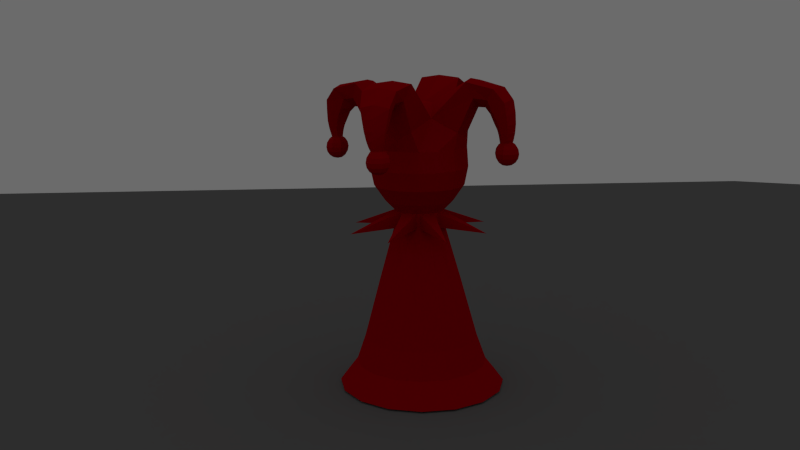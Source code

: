 # Source: redfool.0.1.5.blend  (saved by Blender 2.63.0; exported with 4.5.12 LTS)
import bpy
from mathutils import Matrix  # noqa: F401  (used for matrix-valued properties, if any)

bpy.ops.wm.read_factory_settings(use_empty=True)
scene = bpy.context.scene
scene.name = 'Scene'

# ---- collections
col_collection_1 = bpy.data.collections.new('Collection 1'); scene.collection.children.link(col_collection_1)

# ---- materials (node trees are filled in below, after node groups)
mat_material_001 = bpy.data.materials.new('Material.001')
mat_material_001.alpha_threshold = 0.0
mat_material_001.use_transparent_shadow = False
mat_material_001.diffuse_color = (0.1789, 0.1789, 0.1789, 1.0)
mat_material_001.roughness = 0.5
mat_material_001.specular_intensity = 0.0
mat_material_001.line_color = (0.0, 0.0, 0.0, 1.0)
mat_material = bpy.data.materials.new('Material')
mat_material.alpha_threshold = 0.0
mat_material.use_transparent_shadow = False
mat_material.diffuse_color = (0.477, 0.0, 0.004744, 1.0)
mat_material.roughness = 0.5
mat_material.specular_intensity = 0.0
mat_material.line_color = (0.0, 0.0, 0.0, 1.0)

# ---- material node trees

# ---- world
world_world = bpy.data.worlds.new('World'); scene.world = world_world
world_world.color = (0.1473, 0.1473, 0.1473)
world_world.use_sun_shadow = False
world_world.sun_shadow_jitter_overblur = 0.0
world_world.cycles.sampling_method = 'MANUAL'
world_world.cycles.sample_map_resolution = 256

# ---- cameras
cam_camera = bpy.data.cameras.new('Camera')
cam_camera.clip_end = 100.0
cam_camera.lens = 35.0
cam_camera.sensor_width = 32.0
cam_camera.sensor_height = 18.0
cam_camera.ortho_scale = 7.314
cam_camera.dof.focus_distance = 0.0
cam_camera.dof.aperture_fstop = 128.0

# ---- lights
light_point_007 = bpy.data.lights.new('Point.007', 'POINT')
light_point_007.transmission_factor = 0.0
light_point_007.energy = 100.0
light_point_007.shadow_buffer_clip_start = 0.5
light_point_007.shadow_soft_size = 1.0
light_point_007.shadow_maximum_resolution = 0.006
light_point_007.use_absolute_resolution = True
light_point_007.cycles.use_multiple_importance_sampling = False
light_point_006 = bpy.data.lights.new('Point.006', 'POINT')
light_point_006.transmission_factor = 0.0
light_point_006.energy = 100.0
light_point_006.shadow_buffer_clip_start = 0.5
light_point_006.shadow_soft_size = 1.0
light_point_006.shadow_maximum_resolution = 0.006
light_point_006.use_absolute_resolution = True
light_point_006.cycles.use_multiple_importance_sampling = False
light_point_005 = bpy.data.lights.new('Point.005', 'POINT')
light_point_005.transmission_factor = 0.0
light_point_005.energy = 100.0
light_point_005.shadow_buffer_clip_start = 0.5
light_point_005.shadow_soft_size = 1.0
light_point_005.shadow_maximum_resolution = 0.006
light_point_005.use_absolute_resolution = True
light_point_005.cycles.use_multiple_importance_sampling = False
light_point_004 = bpy.data.lights.new('Point.004', 'POINT')
light_point_004.transmission_factor = 0.0
light_point_004.energy = 100.0
light_point_004.shadow_buffer_clip_start = 0.5
light_point_004.shadow_soft_size = 1.0
light_point_004.shadow_maximum_resolution = 0.006
light_point_004.use_absolute_resolution = True
light_point_004.cycles.use_multiple_importance_sampling = False
light_point_001 = bpy.data.lights.new('Point.001', 'POINT')
light_point_001.transmission_factor = 0.0
light_point_001.energy = 100.0
light_point_001.shadow_buffer_clip_start = 0.5
light_point_001.shadow_soft_size = 1.0
light_point_001.shadow_maximum_resolution = 0.006
light_point_001.use_absolute_resolution = True
light_point_001.cycles.use_multiple_importance_sampling = False
light_point = bpy.data.lights.new('Point', 'POINT')
light_point.transmission_factor = 0.0
light_point.energy = 100.0
light_point.shadow_buffer_clip_start = 0.5
light_point.shadow_soft_size = 1.0
light_point.shadow_maximum_resolution = 0.006
light_point.use_absolute_resolution = True
light_point.cycles.use_multiple_importance_sampling = False

# ---- meshes
me_plane = bpy.data.meshes.new('Plane')
me_plane.from_pydata([(1.0, -1.0, 0.0), (-1.0, -1.0, 0.0), (1.0, 1.0, 0.0), (-1.0, 1.0, 0.0)], [], [(2, 3, 1, 0)])
me_plane.materials.append(mat_material_001)
me_plane.use_remesh_preserve_volume = False
me_plane.use_remesh_preserve_attributes = False
me_plane.use_mirror_vertex_groups = False
me_plane.update()
me_cylinder = bpy.data.meshes.new('Cylinder')
me_cylinder.from_pydata([(0.0, 1.0, -0.383), (0.0, 1.0, 0.383), (0.7071, 0.7071, -0.383), (0.7071, 0.7071, 0.383), (1.0, -4.371e-08, -0.383), (1.0, -4.371e-08, 0.383), (0.7071, -0.7071, -0.383), (0.7071, -0.7071, 0.383), (-8.742e-08, -1.0, -0.383), (-8.742e-08, -1.0, 0.383), (-0.7071, -0.7071, -0.383), (-0.7071, -0.7071, 0.383), (-1.0, 1.192e-08, -0.383), (-1.0, 1.192e-08, 0.383), (-0.7071, 0.7071, -0.383), (-0.7071, 0.7071, 0.383), (-1.331, -3.213, -0.585), (1.331, -3.213, -0.585), (3.213, -1.331, -0.585), (3.213, 1.331, -0.585), (1.331, 3.213, -0.585), (-1.331, 3.213, -0.585), (-3.213, 1.331, -0.585), (-3.213, -1.331, -0.585), (3.869, 1.649, 3.761), (3.697, 1.576, 3.637), (3.542, 1.51, 3.23), (3.583, 1.527, 3.01), (3.697, 1.576, 2.824), (3.869, 1.649, 2.699), (4.071, 1.735, 2.655), (3.867, 1.817, 3.761), (3.694, 1.887, 3.637), (3.579, 1.933, 3.45), (3.538, 1.949, 3.23), (3.579, 1.933, 3.01), (3.694, 1.887, 2.824), (3.867, 1.817, 2.699), (3.985, 1.937, 3.761), (3.912, 2.109, 3.637), (3.863, 2.223, 3.45), (3.846, 2.264, 3.23), (3.863, 2.223, 3.01), (3.912, 2.109, 2.824), (3.985, 1.937, 2.699), (4.071, 1.735, 3.805), (4.153, 1.939, 3.761), (4.223, 2.112, 3.637), (4.269, 2.227, 3.45), (4.286, 2.268, 3.23), (4.269, 2.227, 3.01), (4.223, 2.112, 2.824), (4.153, 1.939, 2.699), (4.273, 1.821, 3.761), (4.445, 1.894, 3.637), (4.56, 1.943, 3.45), (4.6, 1.96, 3.23), (4.56, 1.943, 3.01), (4.445, 1.894, 2.824), (4.273, 1.821, 2.699), (4.275, 1.653, 3.761), (4.448, 1.583, 3.637), (4.564, 1.536, 3.45), (4.604, 1.52, 3.23), (4.564, 1.536, 3.01), (4.448, 1.583, 2.824), (4.275, 1.653, 2.699), (4.157, 1.532, 3.761), (4.23, 1.361, 3.637), (4.279, 1.246, 3.45), (4.296, 1.206, 3.23), (4.279, 1.246, 3.01), (4.23, 1.361, 2.824), (4.157, 1.532, 2.699), (3.989, 1.531, 3.761), (3.919, 1.358, 3.637), (3.873, 1.242, 3.45), (3.856, 1.202, 3.23), (3.873, 1.242, 3.01), (3.919, 1.358, 2.824), (3.989, 1.531, 2.699), (3.583, 1.527, 3.45), (-4.207, -1.787, 3.761), (-4.379, -1.86, 3.637), (-4.533, -1.926, 3.23), (-4.493, -1.909, 3.01), (-4.379, -1.86, 2.824), (-4.207, -1.787, 2.699), (-4.005, -1.701, 2.655), (-4.209, -1.619, 3.761), (-4.382, -1.549, 3.637), (-4.497, -1.503, 3.45), (-4.538, -1.486, 3.23), (-4.497, -1.503, 3.01), (-4.382, -1.549, 2.824), (-4.209, -1.619, 2.699), (-4.091, -1.499, 3.761), (-4.164, -1.327, 3.637), (-4.213, -1.213, 3.45), (-4.23, -1.172, 3.23), (-4.213, -1.213, 3.01), (-4.164, -1.327, 2.824), (-4.091, -1.499, 2.699), (-4.005, -1.701, 3.805), (-3.923, -1.497, 3.761), (-3.853, -1.324, 3.637), (-3.806, -1.208, 3.45), (-3.79, -1.168, 3.23), (-3.806, -1.208, 3.01), (-3.853, -1.324, 2.824), (-3.923, -1.497, 2.699), (-3.802, -1.615, 3.761), (-3.631, -1.542, 3.637), (-3.516, -1.493, 3.45), (-3.476, -1.476, 3.23), (-3.516, -1.493, 3.01), (-3.631, -1.542, 2.824), (-3.802, -1.615, 2.699), (-3.801, -1.783, 3.761), (-3.628, -1.853, 3.637), (-3.512, -1.899, 3.45), (-3.472, -1.916, 3.23), (-3.512, -1.899, 3.01), (-3.628, -1.853, 2.824), (-3.801, -1.783, 2.699), (-3.918, -1.903, 3.761), (-3.845, -2.075, 3.637), (-3.797, -2.19, 3.45), (-3.779, -2.23, 3.23), (-3.797, -2.19, 3.01), (-3.845, -2.075, 2.824), (-3.918, -1.903, 2.699), (-4.087, -1.905, 3.761), (-4.156, -2.078, 3.637), (-4.203, -2.194, 3.45), (-4.219, -2.234, 3.23), (-4.203, -2.194, 3.01), (-4.156, -2.078, 2.824), (-4.087, -1.905, 2.699), (-4.493, -1.909, 3.45), (1.479, -4.05, 3.761), (1.307, -4.123, 3.637), (1.152, -4.189, 3.23), (1.192, -4.172, 3.01), (1.307, -4.123, 2.824), (1.479, -4.05, 2.699), (1.681, -3.964, 2.655), (1.477, -3.882, 3.761), (1.304, -3.812, 3.637), (1.188, -3.766, 3.45), (1.148, -3.75, 3.23), (1.188, -3.766, 3.01), (1.304, -3.812, 2.824), (1.477, -3.882, 2.699), (1.595, -3.762, 3.761), (1.522, -3.59, 3.637), (1.473, -3.476, 3.45), (1.456, -3.435, 3.23), (1.473, -3.476, 3.01), (1.522, -3.59, 2.824), (1.595, -3.762, 2.699), (1.681, -3.964, 3.805), (1.763, -3.76, 3.761), (1.833, -3.587, 3.637), (1.879, -3.472, 3.45), (1.896, -3.431, 3.23), (1.879, -3.472, 3.01), (1.833, -3.587, 2.824), (1.763, -3.76, 2.699), (1.883, -3.878, 3.761), (2.055, -3.805, 3.637), (2.169, -3.756, 3.45), (2.21, -3.739, 3.23), (2.169, -3.756, 3.01), (2.055, -3.805, 2.824), (1.883, -3.878, 2.699), (1.885, -4.046, 3.761), (2.058, -4.116, 3.637), (2.174, -4.162, 3.45), (2.214, -4.179, 3.23), (2.174, -4.162, 3.01), (2.058, -4.116, 2.824), (1.885, -4.046, 2.699), (1.767, -4.167, 3.761), (1.84, -4.338, 3.637), (1.889, -4.453, 3.45), (1.906, -4.493, 3.23), (1.889, -4.453, 3.01), (1.84, -4.338, 2.824), (1.767, -4.167, 2.699), (1.599, -4.168, 3.761), (1.529, -4.341, 3.637), (1.483, -4.457, 3.45), (1.466, -4.497, 3.23), (1.483, -4.457, 3.01), (1.529, -4.341, 2.824), (1.599, -4.168, 2.699), (1.192, -4.172, 3.45), (-1.88, 3.834, 3.761), (-2.052, 3.761, 3.637), (-2.206, 3.695, 3.23), (-2.166, 3.712, 3.01), (-2.052, 3.761, 2.824), (-1.88, 3.834, 2.699), (-1.678, 3.92, 2.655), (-1.882, 4.002, 3.761), (-2.055, 4.072, 3.637), (-2.17, 4.118, 3.45), (-2.211, 4.134, 3.23), (-2.17, 4.118, 3.01), (-2.055, 4.072, 2.824), (-1.882, 4.002, 2.699), (-1.764, 4.122, 3.761), (-1.837, 4.294, 3.637), (-1.886, 4.408, 3.45), (-1.903, 4.449, 3.23), (-1.886, 4.408, 3.01), (-1.837, 4.294, 2.824), (-1.764, 4.122, 2.699), (-1.678, 3.92, 3.805), (-1.595, 4.124, 3.761), (-1.526, 4.297, 3.637), (-1.479, 4.412, 3.45), (-1.463, 4.453, 3.23), (-1.479, 4.412, 3.01), (-1.526, 4.297, 2.824), (-1.595, 4.124, 2.699), (-1.475, 4.006, 3.761), (-1.304, 4.079, 3.637), (-1.189, 4.128, 3.45), (-1.149, 4.145, 3.23), (-1.189, 4.128, 3.01), (-1.304, 4.079, 2.824), (-1.475, 4.006, 2.699), (-1.474, 3.838, 3.761), (-1.301, 3.768, 3.637), (-1.185, 3.722, 3.45), (-1.144, 3.705, 3.23), (-1.185, 3.722, 3.01), (-1.301, 3.768, 2.824), (-1.474, 3.838, 2.699), (-1.591, 3.718, 3.761), (-1.518, 3.546, 3.637), (-1.47, 3.431, 3.45), (-1.452, 3.391, 3.23), (-1.47, 3.431, 3.01), (-1.518, 3.546, 2.824), (-1.591, 3.718, 2.699), (-1.76, 3.716, 3.761), (-1.829, 3.543, 3.637), (-1.876, 3.427, 3.45), (-1.892, 3.387, 3.23), (-1.876, 3.427, 3.01), (-1.829, 3.543, 2.824), (-1.76, 3.716, 2.699), (-2.166, 3.712, 3.45), (-1.525, 0.6307, 4.856), (-0.634, -1.509, 4.856), (-1.856, -1.486, 4.245), (-2.212, -0.9006, 3.879), (-2.389, -0.2326, 4.243), (-4.199, -1.429, 3.659), (-3.972, -1.962, 3.659), (-3.792, -1.795, 3.674), (-3.755, -1.555, 3.683), (-3.954, -1.415, 3.674), (-4.448, -1.197, 5.022), (-3.917, -1.158, 4.746), (-3.581, -1.947, 4.746), (-3.977, -2.303, 5.022), (-3.506, -1.449, 4.576), (-2.699, -1.106, 5.222), (-2.196, -1.959, 6.403), (-3.088, -0.5088, 5.663), (-2.539, -1.798, 5.663), (-3.145, -1.933, 5.61), (-3.605, -0.8527, 5.61), (-3.409, -2.302, 6.125), (-3.63, -1.502, 4.303), (-4.011, -2.053, 3.861), (-3.734, -1.546, 3.842), (-4.292, -1.394, 3.861), (-3.76, -1.892, 4.09), (-4.054, -0.7874, 6.125), (-3.328, -1.373, 4.965), (-4.378, -1.35, 4.152), (-3.698, -1.531, 4.052), (-4.039, -2.145, 4.152), (-4.002, -1.325, 4.09), (-3.989, -1.257, 4.393), (-4.037, -2.232, 4.542), (-4.438, -1.289, 4.542), (-3.079, -1.267, 5.214), (-2.966, -0.1509, 6.403), (-4.437, -1.082, 5.564), (-3.886, -2.374, 5.564), (-3.374, -1.937, 5.116), (-3.784, -1.845, 3.849), (-3.767, -1.015, 5.116), (-3.702, -1.929, 4.393), (-3.984, -1.374, 3.849), (-2.426, -0.9896, 6.517), (-0.7528, -0.2836, 5.48), (-3.797, -1.573, 6.271), (-4.322, -1.796, 5.703), (-4.435, -1.844, 5.107), (-4.451, -1.851, 4.587), (-4.414, -1.836, 4.161), (-4.351, -1.809, 3.841), (-4.279, -1.778, 3.619), (0.649, 1.543, 4.85), (-1.539, 1.843, 4.159), (-0.905, 2.192, 3.863), (-0.2084, 2.41, 4.158), (-1.407, 4.118, 3.659), (-1.94, 3.891, 3.659), (-1.774, 3.712, 3.674), (-1.533, 3.674, 3.682), (-1.393, 3.874, 3.674), (-1.188, 4.399, 5.025), (-1.146, 3.86, 4.749), (-1.935, 3.523, 4.749), (-2.295, 3.928, 5.025), (-1.435, 3.444, 4.579), (-1.125, 2.714, 5.31), (-1.973, 2.2, 6.491), (-0.5231, 3.092, 5.752), (-1.813, 2.542, 5.752), (-1.946, 3.145, 5.665), (-0.8656, 3.606, 5.665), (-2.316, 3.413, 6.177), (-1.485, 3.562, 4.306), (-2.033, 3.934, 3.861), (-1.526, 3.657, 3.843), (-1.374, 4.215, 3.861), (-1.874, 3.687, 4.091), (-0.8018, 4.058, 6.177), (-1.367, 3.285, 5.004), (-1.333, 4.307, 4.154), (-1.512, 3.625, 4.053), (-2.128, 3.968, 4.154), (-1.306, 3.929, 4.091), (-1.241, 3.922, 4.396), (-2.218, 3.975, 4.545), (-1.275, 4.376, 4.545), (-1.276, 3.072, 5.293), (-0.1652, 2.97, 6.491), (-1.081, 4.405, 5.564), (-2.374, 3.855, 5.564), (-1.93, 3.327, 5.12), (-1.825, 3.706, 3.85), (-1.008, 3.72, 5.12), (-1.914, 3.636, 4.396), (-1.354, 3.907, 3.85), (-1.025, 2.481, 6.622), (-0.298, 0.7566, 5.48), (-1.587, 3.801, 6.271), (-1.797, 4.293, 5.703), (-1.838, 4.39, 5.109), (-1.838, 4.391, 4.59), (-1.819, 4.344, 4.163), (-1.789, 4.275, 3.841), (-1.756, 4.198, 3.619), (1.538, -0.6029, 4.856), (1.842, 1.511, 4.168), (2.211, 0.923, 3.913), (2.382, 0.2438, 4.167), (4.215, 1.459, 3.659), (3.988, 1.992, 3.659), (3.809, 1.825, 3.674), (3.771, 1.584, 3.683), (3.971, 1.445, 3.674), (4.455, 1.222, 5.02), (3.927, 1.184, 4.744), (3.591, 1.974, 4.744), (3.984, 2.328, 5.02), (3.516, 1.476, 4.575), (2.724, 1.139, 5.31), (2.186, 1.977, 6.491), (3.077, 0.5269, 5.752), (2.528, 1.817, 5.752), (3.162, 1.963, 5.665), (3.622, 0.8824, 5.665), (3.398, 2.32, 6.177), (3.643, 1.53, 4.302), (4.026, 2.082, 3.86), (3.75, 1.575, 3.842), (4.307, 1.423, 3.86), (3.774, 1.921, 4.089), (4.044, 0.8056, 6.177), (3.342, 1.402, 5.0), (4.391, 1.379, 4.152), (3.713, 1.559, 4.051), (4.053, 2.174, 4.152), (4.016, 1.353, 4.089), (4.001, 1.285, 4.392), (4.047, 2.259, 4.541), (4.449, 1.316, 4.541), (3.121, 1.307, 5.298), (2.956, 0.169, 6.491), (4.438, 1.105, 5.564), (3.888, 2.397, 5.564), (3.38, 1.963, 5.115), (3.799, 1.874, 3.849), (3.773, 1.04, 5.115), (3.714, 1.957, 4.392), (4.0, 1.404, 3.849), (2.467, 1.029, 6.622), (0.7422, 0.3018, 5.48), (3.787, 1.591, 6.271), (4.323, 1.819, 5.703), (4.44, 1.869, 5.106), (4.461, 1.878, 4.586), (4.428, 1.864, 4.161), (4.366, 1.838, 3.84), (4.295, 1.808, 3.619), (1.511, -1.832, 4.315), (0.9026, -2.193, 3.924), (0.2155, -2.384, 4.314), (1.42, -4.154, 3.659), (1.953, -3.927, 3.659), (1.786, -3.748, 3.674), (1.546, -3.71, 3.682), (1.406, -3.91, 3.674), (1.193, -4.416, 5.023), (1.152, -3.881, 4.747), (1.942, -3.545, 4.747), (2.299, -3.944, 5.023), (1.448, -3.481, 4.715), (1.12, -2.708, 5.31), (1.962, -2.182, 6.491), (0.5126, -3.074, 5.752), (1.802, -2.524, 5.752), (1.947, -3.154, 5.693), (0.8665, -3.615, 5.693), (2.306, -3.395, 6.247), (1.495, -3.59, 4.304), (2.045, -3.968, 3.861), (1.537, -3.691, 3.842), (1.386, -4.249, 3.861), (1.884, -3.719, 4.09), (0.7912, -4.04, 6.247), (1.377, -3.315, 5.059), (1.343, -4.337, 4.153), (1.523, -3.656, 4.052), (2.138, -3.998, 4.153), (1.317, -3.96, 4.09), (1.25, -3.949, 4.394), (2.225, -3.999, 4.543), (1.283, -4.401, 4.543), (1.285, -3.1, 5.323), (0.1547, -2.952, 6.491), (1.08, -4.411, 5.564), (2.373, -3.86, 5.564), (1.957, -3.396, 5.264), (1.836, -3.741, 3.849), (1.034, -3.789, 5.264), (1.923, -3.663, 4.394), (1.366, -3.941, 3.849), (1.015, -2.463, 6.622), (0.2875, -0.7384, 5.48), (1.577, -3.783, 6.398), (1.796, -4.297, 5.703), (1.841, -4.403, 5.107), (1.845, -4.414, 4.588), (1.828, -4.374, 4.162), (1.8, -4.308, 3.841), (1.769, -4.234, 3.619), (-2.145, -0.9023, 2.419), (-1.979, -0.8316, 1.553), (-1.507, -0.6304, 0.8192), (-1.056, -0.4384, 0.3286), (-1.088, -0.4521, -0.4123), (-2.318, -0.03487, 2.419), (-2.139, -0.03025, 1.553), (-1.629, -0.0171, 0.8192), (-1.143, -0.004549, 0.3286), (-2.134, 0.8417, 2.419), (-1.969, 0.7796, 1.553), (-1.499, 0.6028, 0.8192), (-1.05, 0.434, 0.3286), (-1.619, 1.594, 2.419), (-1.493, 1.475, 1.553), (-1.135, 1.135, 0.8192), (-0.7929, 0.8103, 0.3286), (-0.8529, 2.108, 2.419), (-0.7854, 1.949, 1.553), (-0.5932, 1.498, 0.8192), (-0.4097, 1.067, 0.3286), (0.0483, 2.304, 2.419), (0.04721, 2.131, 1.553), (0.04411, 1.637, 0.8192), (0.04114, 1.166, 0.3286), (0.9473, 2.154, 2.419), (0.8778, 1.992, 1.553), (0.6798, 1.531, 0.8192), (0.4909, 1.09, 0.3286), (1.707, 1.68, 2.419), (1.58, 1.554, 1.553), (1.217, 1.195, 0.8192), (0.871, 0.8532, 0.3286), (2.213, 0.9539, 2.419), (2.047, 0.8832, 1.553), (1.574, 0.682, 0.8192), (1.124, 0.49, 0.3286), (2.386, 0.08648, 2.419), (2.207, 0.08186, 1.553), (1.697, 0.06871, 0.8192), (1.211, 0.05615, 0.3286), (2.202, -0.7901, 2.419), (2.037, -0.728, 1.553), (1.567, -0.5512, 0.8192), (1.118, -0.3824, 0.3286), (1.687, -1.543, 2.419), (1.561, -1.423, 1.553), (1.203, -1.083, 0.8192), (0.8609, -0.7587, 0.3286), (0.9209, -2.056, 2.419), (0.8534, -1.898, 1.553), (0.6611, -1.446, 0.8192), (0.4776, -1.016, 0.3286), (0.01965, -2.253, 2.419), (0.02074, -2.079, 1.553), (0.02385, -1.585, 0.8192), (0.02681, -1.114, 0.3286), (-0.8794, -2.103, 2.419), (-0.8099, -1.941, 1.553), (-0.6119, -1.479, 0.8192), (-0.4229, -1.039, 0.3286), (-1.639, -1.628, 2.419), (-1.512, -1.502, 1.553), (-1.149, -1.144, 0.8192), (-0.8031, -0.8016, 0.3286), (-1.177, -0.005445, -0.4123), (-1.082, 0.446, -0.4123), (-0.8174, 0.8335, -0.4123), (-0.4228, 1.098, -0.4123), (0.04135, 1.199, -0.4123), (0.5044, 1.122, -0.4123), (0.8957, 0.8777, -0.4123), (1.156, 0.5037, -0.4123), (1.245, 0.05705, -0.4123), (1.15, -0.3944, -0.4123), (0.8853, -0.7819, -0.4123), (0.4907, -1.046, -0.4123), (0.0266, -1.148, -0.4123), (-0.4364, -1.07, -0.4123), (-0.8278, -0.8261, -0.4123), (-1.798, -0.7545, -3.121), (-1.944, -0.02521, -3.121), (-1.788, 0.7118, -3.121), (-1.356, 1.344, -3.121), (-0.7117, 1.776, -3.121), (0.04602, 1.942, -3.121), (0.8019, 1.815, -3.121), (1.441, 1.417, -3.121), (1.866, 0.8061, -3.121), (2.012, 0.07682, -3.121), (1.856, -0.6602, -3.121), (1.424, -1.293, -3.121), (0.7796, -1.725, -3.121), (0.02193, -1.89, -3.121), (-0.7339, -1.764, -3.121), (-1.373, -1.365, -3.121), (-2.525, -1.064, -6.007), (-2.728, -0.04545, -6.007), (-2.512, 0.9841, -6.007), (-1.907, 1.868, -6.007), (-1.008, 2.471, -6.007), (0.0508, 2.702, -6.007), (1.107, 2.525, -6.007), (1.999, 1.968, -6.007), (2.593, 1.116, -6.007), (2.796, 0.09706, -6.007), (2.58, -0.9324, -6.007), (1.975, -1.816, -6.007), (1.076, -2.419, -6.007), (0.01715, -2.65, -6.007), (-1.039, -2.474, -6.007), (-1.931, -1.917, -6.007), (-2.937, -1.24, -7.273), (-3.174, -0.05694, -7.273), (-2.922, 1.138, -7.273), (-2.22, 2.164, -7.273), (-1.175, 2.865, -7.273), (0.05351, 3.133, -7.273), (1.279, 2.928, -7.273), (2.316, 2.281, -7.273), (3.005, 1.291, -7.273), (3.241, 0.1085, -7.273), (2.99, -1.087, -7.273), (2.288, -2.113, -7.273), (1.243, -2.813, -7.273), (0.01444, -3.081, -7.273), (-1.212, -2.877, -7.273), (-2.248, -2.23, -7.273), (-3.747, -1.585, -8.392), (-4.048, -0.07949, -8.392), (-3.728, 1.442, -8.392), (-2.835, 2.747, -8.392), (-1.505, 3.639, -8.392), (0.05883, 3.98, -8.392), (1.619, 3.719, -8.392), (2.938, 2.896, -8.392), (3.815, 1.636, -8.392), (4.116, 0.1311, -8.392), (3.796, -1.39, -8.392), (2.903, -2.696, -8.392), (1.573, -3.587, -8.392), (0.00912, -3.929, -8.392), (-1.551, -3.668, -8.392), (-2.87, -2.845, -8.392), (-2.09, -0.879, 3.397), (-2.259, -0.03336, 3.397), (-2.079, 0.8213, 3.397), (-1.578, 1.555, 3.397), (-0.8307, 2.056, 3.397), (0.04794, 2.247, 3.397), (0.9245, 2.101, 3.397), (1.665, 1.639, 3.397), (2.158, 0.9306, 3.397), (2.327, 0.08496, 3.397), (2.147, -0.7697, 3.397), (1.646, -1.503, 3.397), (0.8987, -2.004, 3.397), (0.02001, -2.196, 3.397), (-0.8565, -2.049, 3.397), (-1.598, -1.587, 3.397)], [], [(21, 15, 1), (3, 2, 20), (5, 4, 19), (7, 6, 18), (9, 8, 17), (15, 14, 22), (13, 12, 23), (11, 10, 16), (16, 9, 11), (16, 8, 9), (16, 10, 8), (17, 7, 9), (17, 8, 6), (17, 6, 7), (18, 5, 7), (18, 6, 4), (18, 4, 5), (19, 2, 3), (19, 3, 5), (19, 4, 2), (0, 1, 20), (20, 1, 3), (20, 2, 0), (21, 0, 14), (21, 1, 0), (21, 14, 15), (22, 12, 13), (22, 13, 15), (22, 14, 12), (23, 11, 13), (23, 12, 10), (23, 10, 11), (34, 35, 27, 26), (36, 37, 29, 28), (31, 32, 25, 24), (35, 36, 28, 27), (43, 44, 37, 36), (38, 39, 32, 31), (40, 41, 34, 33), (42, 43, 36, 35), (39, 40, 33, 32), (41, 42, 35, 34), (51, 52, 44, 43), (46, 47, 39, 38), (48, 49, 41, 40), (50, 51, 43, 42), (47, 48, 40, 39), (49, 50, 42, 41), (58, 59, 52, 51), (53, 54, 47, 46), (55, 56, 49, 48), (57, 58, 51, 50), (54, 55, 48, 47), (56, 57, 50, 49), (65, 66, 59, 58), (60, 61, 54, 53), (62, 63, 56, 55), (64, 65, 58, 57), (61, 62, 55, 54), (63, 64, 57, 56), (72, 73, 66, 65), (67, 68, 61, 60), (69, 70, 63, 62), (71, 72, 65, 64), (68, 69, 62, 61), (70, 71, 64, 63), (79, 80, 73, 72), (74, 75, 68, 67), (76, 77, 70, 69), (78, 79, 72, 71), (75, 76, 69, 68), (77, 78, 71, 70), (33, 34, 26, 81), (45, 31, 24), (37, 30, 29), (32, 33, 81, 25), (45, 38, 31), (44, 30, 37), (45, 46, 38), (52, 30, 44), (45, 53, 46), (59, 30, 52), (45, 60, 53), (66, 30, 59), (45, 67, 60), (73, 30, 66), (45, 74, 67), (80, 30, 73), (28, 29, 80, 79), (24, 25, 75, 74), (81, 26, 77, 76), (27, 28, 79, 78), (45, 24, 74), (29, 30, 80), (25, 81, 76, 75), (26, 27, 78, 77), (92, 93, 85, 84), (94, 95, 87, 86), (89, 90, 83, 82), (93, 94, 86, 85), (101, 102, 95, 94), (96, 97, 90, 89), (98, 99, 92, 91), (100, 101, 94, 93), (97, 98, 91, 90), (99, 100, 93, 92), (109, 110, 102, 101), (104, 105, 97, 96), (106, 107, 99, 98), (108, 109, 101, 100), (105, 106, 98, 97), (107, 108, 100, 99), (116, 117, 110, 109), (111, 112, 105, 104), (113, 114, 107, 106), (115, 116, 109, 108), (112, 113, 106, 105), (114, 115, 108, 107), (123, 124, 117, 116), (118, 119, 112, 111), (120, 121, 114, 113), (122, 123, 116, 115), (119, 120, 113, 112), (121, 122, 115, 114), (130, 131, 124, 123), (125, 126, 119, 118), (127, 128, 121, 120), (129, 130, 123, 122), (126, 127, 120, 119), (128, 129, 122, 121), (137, 138, 131, 130), (132, 133, 126, 125), (134, 135, 128, 127), (136, 137, 130, 129), (133, 134, 127, 126), (135, 136, 129, 128), (91, 92, 84, 139), (103, 89, 82), (95, 88, 87), (90, 91, 139, 83), (103, 96, 89), (102, 88, 95), (103, 104, 96), (110, 88, 102), (103, 111, 104), (117, 88, 110), (103, 118, 111), (124, 88, 117), (103, 125, 118), (131, 88, 124), (103, 132, 125), (138, 88, 131), (86, 87, 138, 137), (82, 83, 133, 132), (139, 84, 135, 134), (85, 86, 137, 136), (103, 82, 132), (87, 88, 138), (83, 139, 134, 133), (84, 85, 136, 135), (150, 151, 143, 142), (152, 153, 145, 144), (147, 148, 141, 140), (151, 152, 144, 143), (159, 160, 153, 152), (154, 155, 148, 147), (156, 157, 150, 149), (158, 159, 152, 151), (155, 156, 149, 148), (157, 158, 151, 150), (167, 168, 160, 159), (162, 163, 155, 154), (164, 165, 157, 156), (166, 167, 159, 158), (163, 164, 156, 155), (165, 166, 158, 157), (174, 175, 168, 167), (169, 170, 163, 162), (171, 172, 165, 164), (173, 174, 167, 166), (170, 171, 164, 163), (172, 173, 166, 165), (181, 182, 175, 174), (176, 177, 170, 169), (178, 179, 172, 171), (180, 181, 174, 173), (177, 178, 171, 170), (179, 180, 173, 172), (188, 189, 182, 181), (183, 184, 177, 176), (185, 186, 179, 178), (187, 188, 181, 180), (184, 185, 178, 177), (186, 187, 180, 179), (195, 196, 189, 188), (190, 191, 184, 183), (192, 193, 186, 185), (194, 195, 188, 187), (191, 192, 185, 184), (193, 194, 187, 186), (149, 150, 142, 197), (161, 147, 140), (153, 146, 145), (148, 149, 197, 141), (161, 154, 147), (160, 146, 153), (161, 162, 154), (168, 146, 160), (161, 169, 162), (175, 146, 168), (161, 176, 169), (182, 146, 175), (161, 183, 176), (189, 146, 182), (161, 190, 183), (196, 146, 189), (144, 145, 196, 195), (140, 141, 191, 190), (197, 142, 193, 192), (143, 144, 195, 194), (161, 140, 190), (145, 146, 196), (141, 197, 192, 191), (142, 143, 194, 193), (208, 209, 201, 200), (210, 211, 203, 202), (205, 206, 199, 198), (209, 210, 202, 201), (217, 218, 211, 210), (212, 213, 206, 205), (214, 215, 208, 207), (216, 217, 210, 209), (213, 214, 207, 206), (215, 216, 209, 208), (225, 226, 218, 217), (220, 221, 213, 212), (222, 223, 215, 214), (224, 225, 217, 216), (221, 222, 214, 213), (223, 224, 216, 215), (232, 233, 226, 225), (227, 228, 221, 220), (229, 230, 223, 222), (231, 232, 225, 224), (228, 229, 222, 221), (230, 231, 224, 223), (239, 240, 233, 232), (234, 235, 228, 227), (236, 237, 230, 229), (238, 239, 232, 231), (235, 236, 229, 228), (237, 238, 231, 230), (246, 247, 240, 239), (241, 242, 235, 234), (243, 244, 237, 236), (245, 246, 239, 238), (242, 243, 236, 235), (244, 245, 238, 237), (253, 254, 247, 246), (248, 249, 242, 241), (250, 251, 244, 243), (252, 253, 246, 245), (249, 250, 243, 242), (251, 252, 245, 244), (207, 208, 200, 255), (219, 205, 198), (211, 204, 203), (206, 207, 255, 199), (219, 212, 205), (218, 204, 211), (219, 220, 212), (226, 204, 218), (219, 227, 220), (233, 204, 226), (219, 234, 227), (240, 204, 233), (219, 241, 234), (247, 204, 240), (219, 248, 241), (254, 204, 247), (202, 203, 254, 253), (198, 199, 249, 248), (255, 200, 251, 250), (201, 202, 253, 252), (219, 198, 248), (203, 204, 254), (199, 255, 250, 249), (200, 201, 252, 251), (273, 293, 256, 260), (272, 274, 258, 257), (271, 273, 260, 259), (274, 271, 259, 258), (289, 291, 266, 267), (290, 299, 268, 269), (278, 289, 267, 270), (299, 278, 270, 268), (297, 280, 286, 282), (275, 292, 271, 274), (292, 276, 273, 271), (279, 297, 282, 287), (287, 282, 299, 290), (280, 300, 288, 286), (300, 281, 285, 288), (296, 284, 292, 275), (298, 294, 283, 276), (276, 283, 293, 273), (295, 296, 275, 277), (284, 298, 276, 292), (288, 285, 291, 289), (277, 275, 274, 272), (270, 267, 298, 284), (267, 266, 294, 298), (265, 261, 281, 300), (269, 268, 296, 295), (268, 270, 284, 296), (282, 286, 278, 299), (262, 263, 297, 279), (286, 288, 289, 278), (263, 264, 280, 297), (264, 265, 300, 280), (301, 272, 257, 302), (301, 293, 283, 303), (304, 295, 277, 303), (304, 294, 266, 305), (306, 290, 269, 305), (306, 291, 285, 307), (308, 279, 287, 307), (308, 281, 261, 309), (293, 301, 302, 256), (272, 301, 303, 277), (294, 304, 303, 283), (295, 304, 305, 269), (291, 306, 305, 266), (290, 306, 307, 287), (281, 308, 307, 285), (279, 308, 309, 262), (326, 346, 310, 313), (619, 618, 310, 364), (324, 326, 313, 312), (327, 324, 312, 311), (342, 344, 319, 320), (343, 352, 321, 322), (331, 342, 320, 323), (352, 331, 323, 321), (350, 333, 339, 335), (328, 345, 324, 327), (345, 329, 326, 324), (332, 350, 335, 340), (340, 335, 352, 343), (333, 353, 341, 339), (353, 334, 338, 341), (349, 337, 345, 328), (351, 347, 336, 329), (329, 336, 346, 326), (348, 349, 328, 330), (337, 351, 329, 345), (341, 338, 344, 342), (330, 328, 327, 325), (323, 320, 351, 337), (320, 319, 347, 351), (318, 314, 334, 353), (322, 321, 349, 348), (321, 323, 337, 349), (335, 339, 331, 352), (315, 316, 350, 332), (339, 341, 342, 331), (316, 317, 333, 350), (317, 318, 353, 333), (618, 617, 313, 310), (354, 346, 336, 356), (357, 348, 330, 356), (357, 347, 319, 358), (359, 343, 322, 358), (359, 344, 338, 360), (361, 332, 340, 360), (361, 334, 314, 362), (346, 354, 355, 310), (325, 354, 356, 330), (347, 357, 356, 336), (348, 357, 358, 322), (344, 359, 358, 319), (343, 359, 360, 340), (334, 361, 360, 338), (332, 361, 362, 315), (379, 399, 363, 366), (622, 621, 366, 363), (377, 379, 366, 365), (380, 377, 365, 364), (395, 397, 372, 373), (396, 405, 374, 375), (384, 395, 373, 376), (405, 384, 376, 374), (403, 386, 392, 388), (381, 398, 377, 380), (398, 382, 379, 377), (385, 403, 388, 393), (393, 388, 405, 396), (386, 406, 394, 392), (406, 387, 391, 394), (402, 390, 398, 381), (404, 400, 389, 382), (382, 389, 399, 379), (401, 402, 381, 383), (390, 404, 382, 398), (394, 391, 397, 395), (383, 381, 380, 378), (376, 373, 404, 390), (373, 372, 400, 404), (371, 367, 387, 406), (375, 374, 402, 401), (374, 376, 390, 402), (388, 392, 384, 405), (368, 369, 403, 385), (392, 394, 395, 384), (369, 370, 386, 403), (370, 371, 406, 386), (623, 622, 363, 416), (407, 399, 389, 409), (410, 401, 383, 409), (410, 400, 372, 411), (412, 396, 375, 411), (412, 397, 391, 413), (414, 385, 393, 413), (414, 387, 367, 415), (399, 407, 408, 363), (378, 407, 409, 383), (400, 410, 409, 389), (401, 410, 411, 375), (397, 412, 411, 372), (396, 412, 413, 393), (387, 414, 413, 391), (385, 414, 415, 368), (614, 613, 260, 256), (429, 431, 418, 417), (432, 429, 417, 416), (447, 449, 424, 425), (448, 457, 426, 427), (436, 447, 425, 428), (457, 436, 428, 426), (455, 438, 444, 440), (433, 450, 429, 432), (450, 434, 431, 429), (437, 455, 440, 445), (445, 440, 457, 448), (438, 458, 446, 444), (458, 439, 443, 446), (454, 442, 450, 433), (456, 452, 441, 434), (434, 441, 451, 431), (453, 454, 433, 435), (442, 456, 434, 450), (446, 443, 449, 447), (435, 433, 432, 430), (428, 425, 456, 442), (425, 424, 452, 456), (423, 419, 439, 458), (427, 426, 454, 453), (426, 428, 442, 454), (440, 444, 436, 457), (420, 421, 455, 437), (444, 446, 447, 436), (421, 422, 438, 455), (422, 423, 458, 438), (459, 451, 441, 461), (462, 453, 435, 461), (462, 452, 424, 463), (464, 448, 427, 463), (464, 449, 443, 465), (466, 437, 445, 465), (466, 439, 419, 467), (615, 614, 256, 311), (430, 459, 461, 435), (452, 462, 461, 441), (453, 462, 463, 427), (449, 464, 463, 424), (448, 464, 465, 445), (439, 466, 465, 443), (437, 466, 467, 420), (473, 474, 469, 468), (475, 476, 471, 470), (613, 473, 468, 612), (474, 475, 470, 469), (479, 480, 476, 475), (614, 477, 473, 613), (478, 479, 475, 474), (477, 478, 474, 473), (483, 484, 480, 479), (615, 481, 477, 614), (482, 483, 479, 478), (481, 482, 478, 477), (487, 488, 484, 483), (616, 485, 481, 615), (486, 487, 483, 482), (485, 486, 482, 481), (491, 492, 488, 487), (617, 489, 485, 616), (490, 491, 487, 486), (489, 490, 486, 485), (495, 496, 492, 491), (618, 493, 489, 617), (494, 495, 491, 490), (493, 494, 490, 489), (499, 500, 496, 495), (619, 497, 493, 618), (498, 499, 495, 494), (497, 498, 494, 493), (503, 504, 500, 499), (620, 501, 497, 619), (502, 503, 499, 498), (501, 502, 498, 497), (507, 508, 504, 503), (621, 505, 501, 620), (506, 507, 503, 502), (505, 506, 502, 501), (511, 512, 508, 507), (622, 509, 505, 621), (510, 511, 507, 506), (509, 510, 506, 505), (515, 516, 512, 511), (623, 513, 509, 622), (514, 515, 511, 510), (513, 514, 510, 509), (519, 520, 516, 515), (624, 517, 513, 623), (518, 519, 515, 514), (517, 518, 514, 513), (523, 524, 520, 519), (625, 521, 517, 624), (522, 523, 519, 518), (521, 522, 518, 517), (527, 528, 524, 523), (626, 525, 521, 625), (526, 527, 523, 522), (525, 526, 522, 521), (531, 532, 528, 527), (627, 529, 525, 626), (530, 531, 527, 526), (529, 530, 526, 525), (542, 541, 508, 512), (544, 543, 516, 520), (546, 545, 524, 528), (471, 476, 533, 472), (539, 538, 496, 500), (535, 534, 480, 484), (541, 540, 504, 508), (537, 536, 488, 492), (543, 542, 512, 516), (545, 544, 520, 524), (547, 546, 528, 532), (472, 547, 532, 471), (538, 537, 492, 496), (534, 533, 476, 480), (540, 539, 500, 504), (470, 471, 532, 531), (612, 468, 529, 627), (469, 470, 531, 530), (536, 535, 484, 488), (468, 469, 530, 529), (557, 556, 540, 541), (472, 533, 549, 548), (560, 559, 543, 544), (554, 553, 537, 538), (551, 550, 534, 535), (548, 563, 547, 472), (562, 561, 545, 546), (556, 555, 539, 540), (559, 558, 542, 543), (553, 552, 536, 537), (558, 557, 541, 542), (550, 549, 533, 534), (561, 560, 544, 545), (555, 554, 538, 539), (552, 551, 535, 536), (563, 562, 546, 547), (567, 566, 550, 551), (572, 571, 555, 556), (577, 576, 560, 561), (566, 565, 549, 550), (571, 570, 554, 555), (576, 575, 559, 560), (548, 549, 565, 564), (570, 569, 553, 554), (575, 574, 558, 559), (564, 579, 563, 548), (569, 568, 552, 553), (574, 573, 557, 558), (579, 578, 562, 563), (568, 567, 551, 552), (573, 572, 556, 557), (578, 577, 561, 562), (594, 593, 577, 578), (583, 582, 566, 567), (588, 587, 571, 572), (593, 592, 576, 577), (582, 581, 565, 566), (587, 586, 570, 571), (592, 591, 575, 576), (564, 565, 581, 580), (586, 585, 569, 570), (591, 590, 574, 575), (580, 595, 579, 564), (585, 584, 568, 569), (590, 589, 573, 574), (595, 594, 578, 579), (584, 583, 567, 568), (589, 588, 572, 573), (605, 604, 588, 589), (610, 609, 593, 594), (599, 598, 582, 583), (604, 603, 587, 588), (609, 608, 592, 593), (598, 597, 581, 582), (603, 602, 586, 587), (608, 607, 591, 592), (580, 581, 597, 596), (602, 601, 585, 586), (607, 606, 590, 591), (596, 611, 595, 580), (601, 600, 584, 585), (606, 605, 589, 590), (611, 610, 594, 595), (600, 599, 583, 584), (596, 597, 598, 599, 600, 601, 602, 603, 604, 605, 606, 607, 608, 609, 610, 611), (616, 615, 311, 312), (612, 627, 258, 259), (624, 623, 416, 417), (617, 616, 312, 313), (407, 378, 310, 408), (451, 459, 460, 257), (621, 620, 365, 366), (378, 380, 364, 310), (625, 624, 417, 418), (459, 430, 363, 460), (354, 325, 256, 355), (620, 619, 364, 365), (430, 432, 416, 363), (613, 612, 259, 260), (431, 451, 257, 418), (325, 327, 311, 256), (626, 625, 418, 257), (627, 626, 257, 258), (408, 460, 363), (460, 302, 257), (302, 355, 256), (355, 408, 310), (408, 355, 302, 460)])
_uv = me_cylinder.uv_layers.new(name='UVMap')
_uv.uv.foreach_set('vector', [0.566, 0.7448, 0.5447, 0.6116, 0.5847, 0.6112, 0.6126, 0.5826, 0.6126, 0.5826, 0.6939, 0.6903, 0.6122, 0.5426, 0.6122, 0.5426, 0.7459, 0.5613, 0.5837, 0.5147, 0.5837, 0.5147, 0.6914, 0.4334, 0.5437, 0.5151, 0.5437, 0.5151, 0.5624, 0.3814, 0.5447, 0.6116, 0.5447, 0.6116, 0.437, 0.6929, 0.5161, 0.5836, 0.5161, 0.5836, 0.3825, 0.5649, 0.5157, 0.5436, 0.5157, 0.5436, 0.4344, 0.4359, 0.4344, 0.4359, 0.5437, 0.5151, 0.5157, 0.5436, 0.4344, 0.4359, 0.5437, 0.5151, 0.5437, 0.5151, 0.4344, 0.4359, 0.5157, 0.5436, 0.5437, 0.5151, 0.5624, 0.3814, 0.5837, 0.5147, 0.5437, 0.5151, 0.5624, 0.3814, 0.5437, 0.5151, 0.5837, 0.5147, 0.5624, 0.3814, 0.5837, 0.5147, 0.5837, 0.5147, 0.6914, 0.4334, 0.6122, 0.5426, 0.5837, 0.5147, 0.6914, 0.4334, 0.5837, 0.5147, 0.6122, 0.5426, 0.6914, 0.4334, 0.6122, 0.5426, 0.6122, 0.5426, 0.7459, 0.5613, 0.6126, 0.5826, 0.6126, 0.5826, 0.7459, 0.5613, 0.6126, 0.5826, 0.6122, 0.5426, 0.7459, 0.5613, 0.6122, 0.5426, 0.6126, 0.5826, 0.5847, 0.6112, 0.5847, 0.6112, 0.6939, 0.6903, 0.6939, 0.6903, 0.5847, 0.6112, 0.6126, 0.5826, 0.6939, 0.6903, 0.6126, 0.5826, 0.5847, 0.6112, 0.566, 0.7448, 0.5847, 0.6112, 0.5447, 0.6116, 0.566, 0.7448, 0.5847, 0.6112, 0.5847, 0.6112, 0.566, 0.7448, 0.5447, 0.6116, 0.5447, 0.6116, 0.437, 0.6929, 0.5161, 0.5836, 0.5161, 0.5836, 0.437, 0.6929, 0.5161, 0.5836, 0.5447, 0.6116, 0.437, 0.6929, 0.5447, 0.6116, 0.5161, 0.5836, 0.3825, 0.5649, 0.5157, 0.5436, 0.5161, 0.5836, 0.3825, 0.5649, 0.5161, 0.5836, 0.5157, 0.5436, 0.3825, 0.5649, 0.5157, 0.5436, 0.5157, 0.5436, 0.3957, 0.1897, 0.3973, 0.1881, 0.3891, 0.1683, 0.3868, 0.1683, 0.4019, 0.1834, 0.4088, 0.1765, 0.4055, 0.1683, 0.3957, 0.1683, 0.4088, 0.1765, 0.4019, 0.1834, 0.3957, 0.1683, 0.4055, 0.1683, 0.3973, 0.1881, 0.4019, 0.1834, 0.3957, 0.1683, 0.3891, 0.1683, 0.417, 0.1897, 0.417, 0.1799, 0.4088, 0.1765, 0.4019, 0.1834, 0.417, 0.1799, 0.417, 0.1897, 0.4019, 0.1834, 0.4088, 0.1765, 0.417, 0.1962, 0.417, 0.1985, 0.3957, 0.1897, 0.3973, 0.1881, 0.417, 0.1962, 0.417, 0.1897, 0.4019, 0.1834, 0.3973, 0.1881, 0.417, 0.1897, 0.417, 0.1962, 0.3973, 0.1881, 0.4019, 0.1834, 0.417, 0.1985, 0.417, 0.1962, 0.3973, 0.1881, 0.3957, 0.1897, 0.4321, 0.1834, 0.4252, 0.1765, 0.417, 0.1799, 0.417, 0.1897, 0.4252, 0.1765, 0.4321, 0.1834, 0.417, 0.1897, 0.417, 0.1799, 0.4367, 0.1881, 0.4383, 0.1897, 0.417, 0.1985, 0.417, 0.1962, 0.4367, 0.1881, 0.4321, 0.1834, 0.417, 0.1897, 0.417, 0.1962, 0.4321, 0.1834, 0.4367, 0.1881, 0.417, 0.1962, 0.417, 0.1897, 0.4383, 0.1897, 0.4367, 0.1881, 0.417, 0.1962, 0.417, 0.1985, 0.4383, 0.1683, 0.4286, 0.1683, 0.4252, 0.1765, 0.4321, 0.1834, 0.4286, 0.1683, 0.4383, 0.1683, 0.4321, 0.1834, 0.4252, 0.1765, 0.4449, 0.1683, 0.4472, 0.1683, 0.4383, 0.1897, 0.4367, 0.1881, 0.4449, 0.1683, 0.4383, 0.1683, 0.4321, 0.1834, 0.4367, 0.1881, 0.4383, 0.1683, 0.4449, 0.1683, 0.4367, 0.1881, 0.4321, 0.1834, 0.4472, 0.1683, 0.4449, 0.1683, 0.4367, 0.1881, 0.4383, 0.1897, 0.4321, 0.1533, 0.4252, 0.1602, 0.4286, 0.1683, 0.4383, 0.1683, 0.4252, 0.1602, 0.4321, 0.1533, 0.4383, 0.1683, 0.4286, 0.1683, 0.4367, 0.1486, 0.4383, 0.147, 0.4472, 0.1683, 0.4449, 0.1683, 0.4367, 0.1486, 0.4321, 0.1533, 0.4383, 0.1683, 0.4449, 0.1683, 0.4321, 0.1533, 0.4367, 0.1486, 0.4449, 0.1683, 0.4383, 0.1683, 0.4383, 0.147, 0.4367, 0.1486, 0.4449, 0.1683, 0.4472, 0.1683, 0.417, 0.147, 0.417, 0.1568, 0.4252, 0.1602, 0.4321, 0.1533, 0.417, 0.1568, 0.417, 0.147, 0.4321, 0.1533, 0.4252, 0.1602, 0.417, 0.1405, 0.417, 0.1382, 0.4383, 0.147, 0.4367, 0.1486, 0.417, 0.1405, 0.417, 0.147, 0.4321, 0.1533, 0.4367, 0.1486, 0.417, 0.147, 0.417, 0.1405, 0.4367, 0.1486, 0.4321, 0.1533, 0.417, 0.1382, 0.417, 0.1405, 0.4367, 0.1486, 0.4383, 0.147, 0.4019, 0.1533, 0.4088, 0.1602, 0.417, 0.1568, 0.417, 0.147, 0.4088, 0.1602, 0.4019, 0.1533, 0.417, 0.147, 0.417, 0.1568, 0.3973, 0.1486, 0.3957, 0.147, 0.417, 0.1382, 0.417, 0.1405, 0.3973, 0.1486, 0.4019, 0.1533, 0.417, 0.147, 0.417, 0.1405, 0.4019, 0.1533, 0.3973, 0.1486, 0.417, 0.1405, 0.417, 0.147, 0.3957, 0.147, 0.3973, 0.1486, 0.417, 0.1405, 0.417, 0.1382, 0.3973, 0.1881, 0.3957, 0.1897, 0.3868, 0.1683, 0.3891, 0.1683, 0.417, 0.1683, 0.4088, 0.1765, 0.4055, 0.1683, 0.4088, 0.1765, 0.417, 0.1683, 0.4055, 0.1683, 0.4019, 0.1834, 0.3973, 0.1881, 0.3891, 0.1683, 0.3957, 0.1683, 0.417, 0.1683, 0.417, 0.1799, 0.4088, 0.1765, 0.417, 0.1799, 0.417, 0.1683, 0.4088, 0.1765, 0.417, 0.1683, 0.4252, 0.1765, 0.417, 0.1799, 0.4252, 0.1765, 0.417, 0.1683, 0.417, 0.1799, 0.417, 0.1683, 0.4286, 0.1683, 0.4252, 0.1765, 0.4286, 0.1683, 0.417, 0.1683, 0.4252, 0.1765, 0.417, 0.1683, 0.4252, 0.1602, 0.4286, 0.1683, 0.4252, 0.1602, 0.417, 0.1683, 0.4286, 0.1683, 0.417, 0.1683, 0.417, 0.1568, 0.4252, 0.1602, 0.417, 0.1568, 0.417, 0.1683, 0.4252, 0.1602, 0.417, 0.1683, 0.4088, 0.1602, 0.417, 0.1568, 0.4088, 0.1602, 0.417, 0.1683, 0.417, 0.1568, 0.3957, 0.1683, 0.4055, 0.1683, 0.4088, 0.1602, 0.4019, 0.1533, 0.4055, 0.1683, 0.3957, 0.1683, 0.4019, 0.1533, 0.4088, 0.1602, 0.3891, 0.1683, 0.3868, 0.1683, 0.3957, 0.147, 0.3973, 0.1486, 0.3891, 0.1683, 0.3957, 0.1683, 0.4019, 0.1533, 0.3973, 0.1486, 0.417, 0.1683, 0.4055, 0.1683, 0.4088, 0.1602, 0.4055, 0.1683, 0.417, 0.1683, 0.4088, 0.1602, 0.3957, 0.1683, 0.3891, 0.1683, 0.3973, 0.1486, 0.4019, 0.1533, 0.3868, 0.1683, 0.3891, 0.1683, 0.3973, 0.1486, 0.3957, 0.147, 0.4814, 0.1888, 0.4831, 0.1872, 0.4749, 0.1675, 0.4726, 0.1675, 0.4877, 0.1826, 0.4946, 0.1757, 0.4912, 0.1675, 0.4814, 0.1675, 0.4946, 0.1757, 0.4877, 0.1826, 0.4814, 0.1675, 0.4912, 0.1675, 0.4831, 0.1872, 0.4877, 0.1826, 0.4814, 0.1675, 0.4749, 0.1675, 0.5028, 0.1888, 0.5028, 0.179, 0.4946, 0.1757, 0.4877, 0.1826, 0.5028, 0.179, 0.5028, 0.1888, 0.4877, 0.1826, 0.4946, 0.1757, 0.5028, 0.1954, 0.5028, 0.1977, 0.4814, 0.1888, 0.4831, 0.1872, 0.5028, 0.1954, 0.5028, 0.1888, 0.4877, 0.1826, 0.4831, 0.1872, 0.5028, 0.1888, 0.5028, 0.1954, 0.4831, 0.1872, 0.4877, 0.1826, 0.5028, 0.1977, 0.5028, 0.1954, 0.4831, 0.1872, 0.4814, 0.1888, 0.5179, 0.1826, 0.5109, 0.1757, 0.5028, 0.179, 0.5028, 0.1888, 0.5109, 0.1757, 0.5179, 0.1826, 0.5028, 0.1888, 0.5028, 0.179, 0.5225, 0.1872, 0.5241, 0.1888, 0.5028, 0.1977, 0.5028, 0.1954, 0.5225, 0.1872, 0.5179, 0.1826, 0.5028, 0.1888, 0.5028, 0.1954, 0.5179, 0.1826, 0.5225, 0.1872, 0.5028, 0.1954, 0.5028, 0.1888, 0.5241, 0.1888, 0.5225, 0.1872, 0.5028, 0.1954, 0.5028, 0.1977, 0.5241, 0.1675, 0.5143, 0.1675, 0.5109, 0.1757, 0.5179, 0.1826, 0.5143, 0.1675, 0.5241, 0.1675, 0.5179, 0.1826, 0.5109, 0.1757, 0.5307, 0.1675, 0.533, 0.1675, 0.5241, 0.1888, 0.5225, 0.1872, 0.5307, 0.1675, 0.5241, 0.1675, 0.5179, 0.1826, 0.5225, 0.1872, 0.5241, 0.1675, 0.5307, 0.1675, 0.5225, 0.1872, 0.5179, 0.1826, 0.533, 0.1675, 0.5307, 0.1675, 0.5225, 0.1872, 0.5241, 0.1888, 0.5179, 0.1524, 0.5109, 0.1593, 0.5143, 0.1675, 0.5241, 0.1675, 0.5109, 0.1593, 0.5179, 0.1524, 0.5241, 0.1675, 0.5143, 0.1675, 0.5225, 0.1478, 0.5241, 0.1461, 0.533, 0.1675, 0.5307, 0.1675, 0.5225, 0.1478, 0.5179, 0.1524, 0.5241, 0.1675, 0.5307, 0.1675, 0.5179, 0.1524, 0.5225, 0.1478, 0.5307, 0.1675, 0.5241, 0.1675, 0.5241, 0.1461, 0.5225, 0.1478, 0.5307, 0.1675, 0.533, 0.1675, 0.5028, 0.1461, 0.5028, 0.1559, 0.5109, 0.1593, 0.5179, 0.1524, 0.5028, 0.1559, 0.5028, 0.1461, 0.5179, 0.1524, 0.5109, 0.1593, 0.5028, 0.1396, 0.5028, 0.1373, 0.5241, 0.1461, 0.5225, 0.1478, 0.5028, 0.1396, 0.5028, 0.1461, 0.5179, 0.1524, 0.5225, 0.1478, 0.5028, 0.1461, 0.5028, 0.1396, 0.5225, 0.1478, 0.5179, 0.1524, 0.5028, 0.1373, 0.5028, 0.1396, 0.5225, 0.1478, 0.5241, 0.1461, 0.4877, 0.1524, 0.4946, 0.1593, 0.5028, 0.1559, 0.5028, 0.1461, 0.4946, 0.1593, 0.4877, 0.1524, 0.5028, 0.1461, 0.5028, 0.1559, 0.4831, 0.1478, 0.4814, 0.1461, 0.5028, 0.1373, 0.5028, 0.1396, 0.4831, 0.1478, 0.4877, 0.1524, 0.5028, 0.1461, 0.5028, 0.1396, 0.4877, 0.1524, 0.4831, 0.1478, 0.5028, 0.1396, 0.5028, 0.1461, 0.4814, 0.1461, 0.4831, 0.1478, 0.5028, 0.1396, 0.5028, 0.1373, 0.4831, 0.1872, 0.4814, 0.1888, 0.4726, 0.1675, 0.4749, 0.1675, 0.5028, 0.1675, 0.4946, 0.1757, 0.4912, 0.1675, 0.4946, 0.1757, 0.5028, 0.1675, 0.4912, 0.1675, 0.4877, 0.1826, 0.4831, 0.1872, 0.4749, 0.1675, 0.4814, 0.1675, 0.5028, 0.1675, 0.5028, 0.179, 0.4946, 0.1757, 0.5028, 0.179, 0.5028, 0.1675, 0.4946, 0.1757, 0.5028, 0.1675, 0.5109, 0.1757, 0.5028, 0.179, 0.5109, 0.1757, 0.5028, 0.1675, 0.5028, 0.179, 0.5028, 0.1675, 0.5143, 0.1675, 0.5109, 0.1757, 0.5143, 0.1675, 0.5028, 0.1675, 0.5109, 0.1757, 0.5028, 0.1675, 0.5109, 0.1593, 0.5143, 0.1675, 0.5109, 0.1593, 0.5028, 0.1675, 0.5143, 0.1675, 0.5028, 0.1675, 0.5028, 0.1559, 0.5109, 0.1593, 0.5028, 0.1559, 0.5028, 0.1675, 0.5109, 0.1593, 0.5028, 0.1675, 0.4946, 0.1593, 0.5028, 0.1559, 0.4946, 0.1593, 0.5028, 0.1675, 0.5028, 0.1559, 0.4814, 0.1675, 0.4912, 0.1675, 0.4946, 0.1593, 0.4877, 0.1524, 0.4912, 0.1675, 0.4814, 0.1675, 0.4877, 0.1524, 0.4946, 0.1593, 0.4749, 0.1675, 0.4726, 0.1675, 0.4814, 0.1461, 0.4831, 0.1478, 0.4749, 0.1675, 0.4814, 0.1675, 0.4877, 0.1524, 0.4831, 0.1478, 0.5028, 0.1675, 0.4912, 0.1675, 0.4946, 0.1593, 0.4912, 0.1675, 0.5028, 0.1675, 0.4946, 0.1593, 0.4814, 0.1675, 0.4749, 0.1675, 0.4831, 0.1478, 0.4877, 0.1524, 0.4726, 0.1675, 0.4749, 0.1675, 0.4831, 0.1478, 0.4814, 0.1461, 0.5661, 0.1912, 0.5677, 0.1896, 0.5595, 0.1699, 0.5572, 0.1699, 0.5723, 0.185, 0.5793, 0.178, 0.5759, 0.1699, 0.5661, 0.1699, 0.5793, 0.178, 0.5723, 0.185, 0.5661, 0.1699, 0.5759, 0.1699, 0.5677, 0.1896, 0.5723, 0.185, 0.5661, 0.1699, 0.5595, 0.1699, 0.5874, 0.1912, 0.5874, 0.1814, 0.5793, 0.178, 0.5723, 0.185, 0.5874, 0.1814, 0.5874, 0.1912, 0.5723, 0.185, 0.5793, 0.178, 0.5874, 0.1978, 0.5874, 0.2001, 0.5661, 0.1912, 0.5677, 0.1896, 0.5874, 0.1978, 0.5874, 0.1912, 0.5723, 0.185, 0.5677, 0.1896, 0.5874, 0.1912, 0.5874, 0.1978, 0.5677, 0.1896, 0.5723, 0.185, 0.5874, 0.2001, 0.5874, 0.1978, 0.5677, 0.1896, 0.5661, 0.1912, 0.6025, 0.185, 0.5956, 0.178, 0.5874, 0.1814, 0.5874, 0.1912, 0.5956, 0.178, 0.6025, 0.185, 0.5874, 0.1912, 0.5874, 0.1814, 0.6071, 0.1896, 0.6088, 0.1912, 0.5874, 0.2001, 0.5874, 0.1978, 0.6071, 0.1896, 0.6025, 0.185, 0.5874, 0.1912, 0.5874, 0.1978, 0.6025, 0.185, 0.6071, 0.1896, 0.5874, 0.1978, 0.5874, 0.1912, 0.6088, 0.1912, 0.6071, 0.1896, 0.5874, 0.1978, 0.5874, 0.2001, 0.6088, 0.1699, 0.599, 0.1699, 0.5956, 0.178, 0.6025, 0.185, 0.599, 0.1699, 0.6088, 0.1699, 0.6025, 0.185, 0.5956, 0.178, 0.6153, 0.1699, 0.6176, 0.1699, 0.6088, 0.1912, 0.6071, 0.1896, 0.6153, 0.1699, 0.6088, 0.1699, 0.6025, 0.185, 0.6071, 0.1896, 0.6088, 0.1699, 0.6153, 0.1699, 0.6071, 0.1896, 0.6025, 0.185, 0.6176, 0.1699, 0.6153, 0.1699, 0.6071, 0.1896, 0.6088, 0.1912, 0.6025, 0.1548, 0.5956, 0.1617, 0.599, 0.1699, 0.6088, 0.1699, 0.5956, 0.1617, 0.6025, 0.1548, 0.6088, 0.1699, 0.599, 0.1699, 0.6071, 0.1502, 0.6088, 0.1485, 0.6176, 0.1699, 0.6153, 0.1699, 0.6071, 0.1502, 0.6025, 0.1548, 0.6088, 0.1699, 0.6153, 0.1699, 0.6025, 0.1548, 0.6071, 0.1502, 0.6153, 0.1699, 0.6088, 0.1699, 0.6088, 0.1485, 0.6071, 0.1502, 0.6153, 0.1699, 0.6176, 0.1699, 0.5874, 0.1485, 0.5874, 0.1583, 0.5956, 0.1617, 0.6025, 0.1548, 0.5874, 0.1583, 0.5874, 0.1485, 0.6025, 0.1548, 0.5956, 0.1617, 0.5874, 0.142, 0.5874, 0.1397, 0.6088, 0.1485, 0.6071, 0.1502, 0.5874, 0.142, 0.5874, 0.1485, 0.6025, 0.1548, 0.6071, 0.1502, 0.5874, 0.1485, 0.5874, 0.142, 0.6071, 0.1502, 0.6025, 0.1548, 0.5874, 0.1397, 0.5874, 0.142, 0.6071, 0.1502, 0.6088, 0.1485, 0.5723, 0.1548, 0.5793, 0.1617, 0.5874, 0.1583, 0.5874, 0.1485, 0.5793, 0.1617, 0.5723, 0.1548, 0.5874, 0.1485, 0.5874, 0.1583, 0.5677, 0.1502, 0.5661, 0.1485, 0.5874, 0.1397, 0.5874, 0.142, 0.5677, 0.1502, 0.5723, 0.1548, 0.5874, 0.1485, 0.5874, 0.142, 0.5723, 0.1548, 0.5677, 0.1502, 0.5874, 0.142, 0.5874, 0.1485, 0.5661, 0.1485, 0.5677, 0.1502, 0.5874, 0.142, 0.5874, 0.1397, 0.5677, 0.1896, 0.5661, 0.1912, 0.5572, 0.1699, 0.5595, 0.1699, 0.5874, 0.1699, 0.5793, 0.178, 0.5759, 0.1699, 0.5793, 0.178, 0.5874, 0.1699, 0.5759, 0.1699, 0.5723, 0.185, 0.5677, 0.1896, 0.5595, 0.1699, 0.5661, 0.1699, 0.5874, 0.1699, 0.5874, 0.1814, 0.5793, 0.178, 0.5874, 0.1814, 0.5874, 0.1699, 0.5793, 0.178, 0.5874, 0.1699, 0.5956, 0.178, 0.5874, 0.1814, 0.5956, 0.178, 0.5874, 0.1699, 0.5874, 0.1814, 0.5874, 0.1699, 0.599, 0.1699, 0.5956, 0.178, 0.599, 0.1699, 0.5874, 0.1699, 0.5956, 0.178, 0.5874, 0.1699, 0.5956, 0.1617, 0.599, 0.1699, 0.5956, 0.1617, 0.5874, 0.1699, 0.599, 0.1699, 0.5874, 0.1699, 0.5874, 0.1583, 0.5956, 0.1617, 0.5874, 0.1583, 0.5874, 0.1699, 0.5956, 0.1617, 0.5874, 0.1699, 0.5793, 0.1617, 0.5874, 0.1583, 0.5793, 0.1617, 0.5874, 0.1699, 0.5874, 0.1583, 0.5661, 0.1699, 0.5759, 0.1699, 0.5793, 0.1617, 0.5723, 0.1548, 0.5759, 0.1699, 0.5661, 0.1699, 0.5723, 0.1548, 0.5793, 0.1617, 0.5595, 0.1699, 0.5572, 0.1699, 0.5661, 0.1485, 0.5677, 0.1502, 0.5595, 0.1699, 0.5661, 0.1699, 0.5723, 0.1548, 0.5677, 0.1502, 0.5874, 0.1699, 0.5759, 0.1699, 0.5793, 0.1617, 0.5759, 0.1699, 0.5874, 0.1699, 0.5793, 0.1617, 0.5661, 0.1699, 0.5595, 0.1699, 0.5677, 0.1502, 0.5723, 0.1548, 0.5572, 0.1699, 0.5595, 0.1699, 0.5677, 0.1502, 0.5661, 0.1485, 0.6561, 0.1906, 0.6577, 0.189, 0.6496, 0.1692, 0.6473, 0.1692, 0.6624, 0.1843, 0.6693, 0.1774, 0.6659, 0.1692, 0.6561, 0.1692, 0.6693, 0.1774, 0.6624, 0.1843, 0.6561, 0.1692, 0.6659, 0.1692, 0.6577, 0.189, 0.6624, 0.1843, 0.6561, 0.1692, 0.6496, 0.1692, 0.6774, 0.1906, 0.6774, 0.1808, 0.6693, 0.1774, 0.6624, 0.1843, 0.6774, 0.1808, 0.6774, 0.1906, 0.6624, 0.1843, 0.6693, 0.1774, 0.6774, 0.1971, 0.6774, 0.1994, 0.6561, 0.1906, 0.6577, 0.189, 0.6774, 0.1971, 0.6774, 0.1906, 0.6624, 0.1843, 0.6577, 0.189, 0.6774, 0.1906, 0.6774, 0.1971, 0.6577, 0.189, 0.6624, 0.1843, 0.6774, 0.1994, 0.6774, 0.1971, 0.6577, 0.189, 0.6561, 0.1906, 0.6925, 0.1843, 0.6856, 0.1774, 0.6774, 0.1808, 0.6774, 0.1906, 0.6856, 0.1774, 0.6925, 0.1843, 0.6774, 0.1906, 0.6774, 0.1808, 0.6972, 0.189, 0.6988, 0.1906, 0.6774, 0.1994, 0.6774, 0.1971, 0.6972, 0.189, 0.6925, 0.1843, 0.6774, 0.1906, 0.6774, 0.1971, 0.6925, 0.1843, 0.6972, 0.189, 0.6774, 0.1971, 0.6774, 0.1906, 0.6988, 0.1906, 0.6972, 0.189, 0.6774, 0.1971, 0.6774, 0.1994, 0.6988, 0.1692, 0.689, 0.1692, 0.6856, 0.1774, 0.6925, 0.1843, 0.689, 0.1692, 0.6988, 0.1692, 0.6925, 0.1843, 0.6856, 0.1774, 0.7053, 0.1692, 0.7076, 0.1692, 0.6988, 0.1906, 0.6972, 0.189, 0.7053, 0.1692, 0.6988, 0.1692, 0.6925, 0.1843, 0.6972, 0.189, 0.6988, 0.1692, 0.7053, 0.1692, 0.6972, 0.189, 0.6925, 0.1843, 0.7076, 0.1692, 0.7053, 0.1692, 0.6972, 0.189, 0.6988, 0.1906, 0.6925, 0.1542, 0.6856, 0.1611, 0.689, 0.1692, 0.6988, 0.1692, 0.6856, 0.1611, 0.6925, 0.1542, 0.6988, 0.1692, 0.689, 0.1692, 0.6972, 0.1495, 0.6988, 0.1479, 0.7076, 0.1692, 0.7053, 0.1692, 0.6972, 0.1495, 0.6925, 0.1542, 0.6988, 0.1692, 0.7053, 0.1692, 0.6925, 0.1542, 0.6972, 0.1495, 0.7053, 0.1692, 0.6988, 0.1692, 0.6988, 0.1479, 0.6972, 0.1495, 0.7053, 0.1692, 0.7076, 0.1692, 0.6774, 0.1479, 0.6774, 0.1577, 0.6856, 0.1611, 0.6925, 0.1542, 0.6774, 0.1577, 0.6774, 0.1479, 0.6925, 0.1542, 0.6856, 0.1611, 0.6774, 0.1414, 0.6774, 0.1391, 0.6988, 0.1479, 0.6972, 0.1495, 0.6774, 0.1414, 0.6774, 0.1479, 0.6925, 0.1542, 0.6972, 0.1495, 0.6774, 0.1479, 0.6774, 0.1414, 0.6972, 0.1495, 0.6925, 0.1542, 0.6774, 0.1391, 0.6774, 0.1414, 0.6972, 0.1495, 0.6988, 0.1479, 0.6624, 0.1542, 0.6693, 0.1611, 0.6774, 0.1577, 0.6774, 0.1479, 0.6693, 0.1611, 0.6624, 0.1542, 0.6774, 0.1479, 0.6774, 0.1577, 0.6577, 0.1495, 0.6561, 0.1479, 0.6774, 0.1391, 0.6774, 0.1414, 0.6577, 0.1495, 0.6624, 0.1542, 0.6774, 0.1479, 0.6774, 0.1414, 0.6624, 0.1542, 0.6577, 0.1495, 0.6774, 0.1414, 0.6774, 0.1479, 0.6561, 0.1479, 0.6577, 0.1495, 0.6774, 0.1414, 0.6774, 0.1391, 0.6577, 0.189, 0.6561, 0.1906, 0.6473, 0.1692, 0.6496, 0.1692, 0.6774, 0.1692, 0.6693, 0.1774, 0.6659, 0.1692, 0.6693, 0.1774, 0.6774, 0.1692, 0.6659, 0.1692, 0.6624, 0.1843, 0.6577, 0.189, 0.6496, 0.1692, 0.6561, 0.1692, 0.6774, 0.1692, 0.6774, 0.1808, 0.6693, 0.1774, 0.6774, 0.1808, 0.6774, 0.1692, 0.6693, 0.1774, 0.6774, 0.1692, 0.6856, 0.1774, 0.6774, 0.1808, 0.6856, 0.1774, 0.6774, 0.1692, 0.6774, 0.1808, 0.6774, 0.1692, 0.689, 0.1692, 0.6856, 0.1774, 0.689, 0.1692, 0.6774, 0.1692, 0.6856, 0.1774, 0.6774, 0.1692, 0.6856, 0.1611, 0.689, 0.1692, 0.6856, 0.1611, 0.6774, 0.1692, 0.689, 0.1692, 0.6774, 0.1692, 0.6774, 0.1577, 0.6856, 0.1611, 0.6774, 0.1577, 0.6774, 0.1692, 0.6856, 0.1611, 0.6774, 0.1692, 0.6693, 0.1611, 0.6774, 0.1577, 0.6693, 0.1611, 0.6774, 0.1692, 0.6774, 0.1577, 0.6561, 0.1692, 0.6659, 0.1692, 0.6693, 0.1611, 0.6624, 0.1542, 0.6659, 0.1692, 0.6561, 0.1692, 0.6624, 0.1542, 0.6693, 0.1611, 0.6496, 0.1692, 0.6473, 0.1692, 0.6561, 0.1479, 0.6577, 0.1495, 0.6496, 0.1692, 0.6561, 0.1692, 0.6624, 0.1542, 0.6577, 0.1495, 0.6774, 0.1692, 0.6659, 0.1692, 0.6693, 0.1611, 0.6659, 0.1692, 0.6774, 0.1692, 0.6693, 0.1611, 0.6561, 0.1692, 0.6496, 0.1692, 0.6577, 0.1495, 0.6624, 0.1542, 0.6473, 0.1692, 0.6496, 0.1692, 0.6577, 0.1495, 0.6561, 0.1479, 0.09572, 0.7978, 0.1075, 0.811, 0.1839, 0.8182, 0.1309, 0.7969, 0.1075, 0.7191, 0.09572, 0.7323, 0.1309, 0.7332, 0.183, 0.7098, 0.1015, 0.765, 0.09572, 0.7978, 0.1309, 0.7969, 0.1263, 0.7649, 0.09572, 0.7323, 0.1015, 0.765, 0.1263, 0.7649, 0.1309, 0.7332, 0.04323, 0.7822, 0.0233, 0.789, 0.02454, 0.7932, 0.04812, 0.7851, 0.0233, 0.7411, 0.04323, 0.748, 0.04812, 0.745, 0.02454, 0.7369, 0.05417, 0.7651, 0.04323, 0.7822, 0.04812, 0.7851, 0.06051, 0.7651, 0.04323, 0.748, 0.05417, 0.7651, 0.06051, 0.7651, 0.04812, 0.745, 0.04127, 0.7531, 0.04889, 0.7651, 0.05071, 0.7651, 0.04143, 0.7506, 0.06714, 0.7376, 0.08221, 0.7651, 0.1015, 0.765, 0.09572, 0.7323, 0.08221, 0.7651, 0.06714, 0.7925, 0.09572, 0.7978, 0.1015, 0.765, 0.02767, 0.7483, 0.04127, 0.7531, 0.04143, 0.7506, 0.02476, 0.7448, 0.02476, 0.7448, 0.04143, 0.7506, 0.04323, 0.748, 0.0233, 0.7411, 0.04889, 0.7651, 0.04127, 0.777, 0.04143, 0.7795, 0.05071, 0.7651, 0.04127, 0.777, 0.02767, 0.7818, 0.02476, 0.7853, 0.04143, 0.7795, 0.0572, 0.7416, 0.06955, 0.7651, 0.08221, 0.7651, 0.06714, 0.7376, 0.0572, 0.7885, 0.02715, 0.7979, 0.04902, 0.8036, 0.06714, 0.7925, 0.06714, 0.7925, 0.04902, 0.8036, 0.1075, 0.811, 0.09572, 0.7978, 0.02715, 0.7322, 0.0572, 0.7416, 0.06714, 0.7376, 0.04902, 0.7265, 0.06955, 0.7651, 0.0572, 0.7885, 0.06714, 0.7925, 0.08221, 0.7651, 0.04143, 0.7795, 0.02476, 0.7853, 0.0233, 0.789, 0.04323, 0.7822, 0.04902, 0.7265, 0.06714, 0.7376, 0.09572, 0.7323, 0.1075, 0.7191, 0.06051, 0.7651, 0.04812, 0.7851, 0.0572, 0.7885, 0.06955, 0.7651, 0.04812, 0.7851, 0.02454, 0.7932, 0.02715, 0.7979, 0.0572, 0.7885, 0.0418, 0.7747, 0.03104, 0.7786, 0.02767, 0.7818, 0.04127, 0.777, 0.02454, 0.7369, 0.04812, 0.745, 0.0572, 0.7416, 0.02715, 0.7322, 0.04812, 0.745, 0.06051, 0.7651, 0.06955, 0.7651, 0.0572, 0.7416, 0.04143, 0.7506, 0.05071, 0.7651, 0.05417, 0.7651, 0.04323, 0.748, 0.03104, 0.7515, 0.0418, 0.7554, 0.04127, 0.7531, 0.02767, 0.7483, 0.05071, 0.7651, 0.04143, 0.7795, 0.04323, 0.7822, 0.05417, 0.7651, 0.0418, 0.7554, 0.04785, 0.7651, 0.04889, 0.7651, 0.04127, 0.7531, 0.04785, 0.7651, 0.0418, 0.7747, 0.04127, 0.777, 0.04889, 0.7651, 0.1154, 0.765, 0.1075, 0.7191, 0.183, 0.7098, 0.2004, 0.7647, 0.1154, 0.765, 0.1075, 0.811, 0.04902, 0.8036, 0.04568, 0.7651, 0.01897, 0.7651, 0.02715, 0.7322, 0.04902, 0.7265, 0.04568, 0.7651, 0.01897, 0.7651, 0.02715, 0.7979, 0.02454, 0.7932, 0.01326, 0.7651, 0.01245, 0.7651, 0.0233, 0.7411, 0.02454, 0.7369, 0.01326, 0.7651, 0.01245, 0.7651, 0.0233, 0.789, 0.02476, 0.7853, 0.01429, 0.7651, 0.01752, 0.7651, 0.02767, 0.7483, 0.02476, 0.7448, 0.01429, 0.7651, 0.01752, 0.7651, 0.02767, 0.7818, 0.03104, 0.7786, 0.02119, 0.7651, 0.1075, 0.811, 0.1154, 0.765, 0.2004, 0.7647, 0.1839, 0.8182, 0.1075, 0.7191, 0.1154, 0.765, 0.04568, 0.7651, 0.04902, 0.7265, 0.02715, 0.7979, 0.01897, 0.7651, 0.04568, 0.7651, 0.04902, 0.8036, 0.02715, 0.7322, 0.01897, 0.7651, 0.01326, 0.7651, 0.02454, 0.7369, 0.0233, 0.789, 0.01245, 0.7651, 0.01326, 0.7651, 0.02454, 0.7932, 0.0233, 0.7411, 0.01245, 0.7651, 0.01429, 0.7651, 0.02476, 0.7448, 0.02767, 0.7818, 0.01752, 0.7651, 0.01429, 0.7651, 0.02476, 0.7853, 0.02767, 0.7483, 0.01752, 0.7651, 0.02119, 0.7651, 0.03104, 0.7515, 0.2722, 0.9058, 0.2853, 0.894, 0.2942, 0.8176, 0.2732, 0.8707, 0.3397, 0.8031, 0.3163, 0.8366, 0.2942, 0.8176, 0.345, 0.7944, 0.2393, 0.9006, 0.2722, 0.9058, 0.2732, 0.8707, 0.2392, 0.8741, 0.2066, 0.9058, 0.2393, 0.9006, 0.2392, 0.8741, 0.2055, 0.8707, 0.2565, 0.9547, 0.2633, 0.9749, 0.2675, 0.9743, 0.2594, 0.9503, 0.2154, 0.9749, 0.2223, 0.9547, 0.2193, 0.9503, 0.2112, 0.9743, 0.2394, 0.9437, 0.2565, 0.9547, 0.2594, 0.9503, 0.2394, 0.9377, 0.2223, 0.9547, 0.2394, 0.9437, 0.2394, 0.9377, 0.2193, 0.9503, 0.2274, 0.9561, 0.2394, 0.9485, 0.2394, 0.9469, 0.2249, 0.9562, 0.2119, 0.9342, 0.2394, 0.9188, 0.2393, 0.9006, 0.2066, 0.9058, 0.2394, 0.9188, 0.2668, 0.9342, 0.2722, 0.9058, 0.2393, 0.9006, 0.2226, 0.9698, 0.2274, 0.9561, 0.2249, 0.9562, 0.2191, 0.973, 0.2191, 0.973, 0.2249, 0.9562, 0.2223, 0.9547, 0.2154, 0.9749, 0.2394, 0.9485, 0.2513, 0.9561, 0.2538, 0.9562, 0.2394, 0.9469, 0.2513, 0.9561, 0.2561, 0.9698, 0.2596, 0.973, 0.2538, 0.9562, 0.2159, 0.9417, 0.2394, 0.9296, 0.2394, 0.9188, 0.2119, 0.9342, 0.2628, 0.9417, 0.2722, 0.9726, 0.2779, 0.9525, 0.2668, 0.9342, 0.2668, 0.9342, 0.2779, 0.9525, 0.2853, 0.894, 0.2722, 0.9058, 0.2065, 0.9726, 0.2159, 0.9417, 0.2119, 0.9342, 0.2008, 0.9525, 0.2394, 0.9296, 0.2628, 0.9417, 0.2668, 0.9342, 0.2394, 0.9188, 0.2538, 0.9562, 0.2596, 0.973, 0.2633, 0.9749, 0.2565, 0.9547, 0.2008, 0.9525, 0.2119, 0.9342, 0.2066, 0.9058, 0.1934, 0.894, 0.2394, 0.9377, 0.2594, 0.9503, 0.2628, 0.9417, 0.2394, 0.9296, 0.2594, 0.9503, 0.2675, 0.9743, 0.2722, 0.9726, 0.2628, 0.9417, 0.249, 0.9554, 0.2529, 0.9662, 0.2561, 0.9698, 0.2513, 0.9561, 0.2112, 0.9743, 0.2193, 0.9503, 0.2159, 0.9417, 0.2065, 0.9726, 0.2193, 0.9503, 0.2394, 0.9377, 0.2394, 0.9296, 0.2159, 0.9417, 0.2249, 0.9562, 0.2394, 0.9469, 0.2394, 0.9437, 0.2223, 0.9547, 0.2258, 0.9662, 0.2297, 0.9554, 0.2274, 0.9561, 0.2226, 0.9698, 0.2394, 0.9469, 0.2538, 0.9562, 0.2565, 0.9547, 0.2394, 0.9437, 0.2297, 0.9554, 0.2394, 0.9494, 0.2394, 0.9485, 0.2274, 0.9561, 0.2394, 0.9494, 0.249, 0.9554, 0.2513, 0.9561, 0.2394, 0.9485, 0.3163, 0.8366, 0.2813, 0.859, 0.2732, 0.8707, 0.2942, 0.8176, 0.2393, 0.8887, 0.2853, 0.894, 0.2779, 0.9525, 0.2394, 0.9559, 0.2394, 0.9809, 0.2065, 0.9726, 0.2008, 0.9525, 0.2394, 0.9559, 0.2394, 0.9809, 0.2722, 0.9726, 0.2675, 0.9743, 0.2394, 0.9858, 0.2394, 0.9858, 0.2154, 0.9749, 0.2112, 0.9743, 0.2394, 0.9858, 0.2394, 0.9858, 0.2633, 0.9749, 0.2596, 0.973, 0.2394, 0.9835, 0.2394, 0.9799, 0.2226, 0.9698, 0.2191, 0.973, 0.2394, 0.9835, 0.2394, 0.9799, 0.2561, 0.9698, 0.2529, 0.9662, 0.2394, 0.976, 0.2853, 0.894, 0.2393, 0.8887, 0.239, 0.8012, 0.2942, 0.8176, 0.1934, 0.894, 0.2393, 0.8887, 0.2394, 0.9559, 0.2008, 0.9525, 0.2722, 0.9726, 0.2394, 0.9809, 0.2394, 0.9559, 0.2779, 0.9525, 0.2065, 0.9726, 0.2394, 0.9809, 0.2394, 0.9858, 0.2112, 0.9743, 0.2633, 0.9749, 0.2394, 0.9858, 0.2394, 0.9858, 0.2675, 0.9743, 0.2154, 0.9749, 0.2394, 0.9858, 0.2394, 0.9835, 0.2191, 0.973, 0.2561, 0.9698, 0.2394, 0.9799, 0.2394, 0.9835, 0.2596, 0.973, 0.2226, 0.9698, 0.2394, 0.9799, 0.2394, 0.976, 0.2258, 0.9662, 0.3801, 0.7294, 0.3683, 0.7162, 0.2931, 0.709, 0.345, 0.7299, 0.3163, 0.6906, 0.3397, 0.7241, 0.345, 0.7299, 0.2931, 0.709, 0.3761, 0.7622, 0.3801, 0.7294, 0.345, 0.7299, 0.3501, 0.7623, 0.3801, 0.795, 0.3761, 0.7622, 0.3501, 0.7623, 0.345, 0.7944, 0.4338, 0.7451, 0.4536, 0.7382, 0.4522, 0.734, 0.4287, 0.7421, 0.4536, 0.7861, 0.4338, 0.7793, 0.4287, 0.7822, 0.4522, 0.7903, 0.4229, 0.7622, 0.4338, 0.7451, 0.4287, 0.7421, 0.4164, 0.7622, 0.4338, 0.7793, 0.4229, 0.7622, 0.4164, 0.7622, 0.4287, 0.7822, 0.4359, 0.7741, 0.4283, 0.7622, 0.4264, 0.7622, 0.4357, 0.7766, 0.4101, 0.7896, 0.3963, 0.7622, 0.3761, 0.7622, 0.3801, 0.795, 0.3963, 0.7622, 0.4101, 0.7347, 0.3801, 0.7294, 0.3761, 0.7622, 0.4495, 0.7789, 0.4359, 0.7741, 0.4357, 0.7766, 0.4523, 0.7824, 0.4523, 0.7824, 0.4357, 0.7766, 0.4338, 0.7793, 0.4536, 0.7861, 0.4283, 0.7622, 0.4359, 0.7502, 0.4357, 0.7477, 0.4264, 0.7622, 0.4359, 0.7502, 0.4495, 0.7454, 0.4523, 0.7419, 0.4357, 0.7477, 0.4195, 0.7856, 0.4076, 0.7622, 0.3963, 0.7622, 0.4101, 0.7896, 0.4195, 0.7387, 0.4493, 0.7293, 0.4268, 0.7236, 0.4101, 0.7347, 0.4101, 0.7347, 0.4268, 0.7236, 0.3683, 0.7162, 0.3801, 0.7294, 0.4493, 0.795, 0.4195, 0.7856, 0.4101, 0.7896, 0.4268, 0.8007, 0.4076, 0.7622, 0.4195, 0.7387, 0.4101, 0.7347, 0.3963, 0.7622, 0.4357, 0.7477, 0.4523, 0.7419, 0.4536, 0.7382, 0.4338, 0.7451, 0.4268, 0.8007, 0.4101, 0.7896, 0.3801, 0.795, 0.3683, 0.8081, 0.4164, 0.7622, 0.4287, 0.7421, 0.4195, 0.7387, 0.4076, 0.7622, 0.4287, 0.7421, 0.4522, 0.734, 0.4493, 0.7293, 0.4195, 0.7387, 0.4354, 0.7525, 0.4462, 0.7486, 0.4495, 0.7454, 0.4359, 0.7502, 0.4522, 0.7903, 0.4287, 0.7822, 0.4195, 0.7856, 0.4493, 0.795, 0.4287, 0.7822, 0.4164, 0.7622, 0.4076, 0.7622, 0.4195, 0.7856, 0.4357, 0.7766, 0.4264, 0.7622, 0.4229, 0.7622, 0.4338, 0.7793, 0.4462, 0.7757, 0.4354, 0.7718, 0.4359, 0.7741, 0.4495, 0.7789, 0.4264, 0.7622, 0.4357, 0.7477, 0.4338, 0.7451, 0.4229, 0.7622, 0.4354, 0.7718, 0.4294, 0.7622, 0.4283, 0.7622, 0.4359, 0.7741, 0.4294, 0.7622, 0.4354, 0.7525, 0.4359, 0.7502, 0.4283, 0.7622, 0.2813, 0.6682, 0.3163, 0.6906, 0.2931, 0.709, 0.2694, 0.6565, 0.363, 0.7622, 0.3683, 0.7162, 0.4268, 0.7236, 0.4302, 0.7622, 0.4574, 0.7622, 0.4493, 0.795, 0.4268, 0.8007, 0.4302, 0.7622, 0.4574, 0.7622, 0.4493, 0.7293, 0.4522, 0.734, 0.4634, 0.7622, 0.4645, 0.7622, 0.4536, 0.7861, 0.4522, 0.7903, 0.4634, 0.7622, 0.4645, 0.7622, 0.4536, 0.7382, 0.4523, 0.7419, 0.4628, 0.7622, 0.4596, 0.7622, 0.4495, 0.7789, 0.4523, 0.7824, 0.4628, 0.7622, 0.4596, 0.7622, 0.4495, 0.7454, 0.4462, 0.7486, 0.456, 0.7622, 0.3683, 0.7162, 0.363, 0.7622, 0.2755, 0.7625, 0.2931, 0.709, 0.3683, 0.8081, 0.363, 0.7622, 0.4302, 0.7622, 0.4268, 0.8007, 0.4493, 0.7293, 0.4574, 0.7622, 0.4302, 0.7622, 0.4268, 0.7236, 0.4493, 0.795, 0.4574, 0.7622, 0.4634, 0.7622, 0.4522, 0.7903, 0.4536, 0.7382, 0.4645, 0.7622, 0.4634, 0.7622, 0.4522, 0.734, 0.4536, 0.7861, 0.4645, 0.7622, 0.4628, 0.7622, 0.4523, 0.7824, 0.4495, 0.7454, 0.4596, 0.7622, 0.4628, 0.7622, 0.4523, 0.7419, 0.4495, 0.7789, 0.4596, 0.7622, 0.456, 0.7622, 0.4462, 0.7757, 0.1635, 0.8366, 0.1401, 0.8031, 0.1309, 0.7969, 0.1839, 0.8182, 0.2365, 0.626, 0.2037, 0.6214, 0.2035, 0.6565, 0.2366, 0.6522, 0.2693, 0.6214, 0.2365, 0.626, 0.2366, 0.6522, 0.2694, 0.6565, 0.2194, 0.5702, 0.2125, 0.5502, 0.2083, 0.5512, 0.2164, 0.5749, 0.2605, 0.5502, 0.2536, 0.5702, 0.2565, 0.5749, 0.2646, 0.5512, 0.2365, 0.5812, 0.2194, 0.5702, 0.2164, 0.5749, 0.2365, 0.5867, 0.2536, 0.5702, 0.2365, 0.5812, 0.2365, 0.5867, 0.2565, 0.5749, 0.2484, 0.5684, 0.2365, 0.576, 0.2365, 0.5778, 0.2509, 0.5685, 0.264, 0.5916, 0.2365, 0.6061, 0.2365, 0.626, 0.2693, 0.6214, 0.2365, 0.6061, 0.209, 0.5916, 0.2037, 0.6214, 0.2365, 0.626, 0.2532, 0.5548, 0.2484, 0.5684, 0.2509, 0.5685, 0.2567, 0.5518, 0.2567, 0.5518, 0.2509, 0.5685, 0.2536, 0.5702, 0.2605, 0.5502, 0.2365, 0.576, 0.2245, 0.5684, 0.2221, 0.5685, 0.2365, 0.5778, 0.2245, 0.5684, 0.2197, 0.5548, 0.2163, 0.5518, 0.2221, 0.5685, 0.2599, 0.581, 0.2365, 0.5951, 0.2365, 0.6061, 0.264, 0.5916, 0.213, 0.581, 0.2036, 0.5534, 0.198, 0.5747, 0.209, 0.5916, 0.209, 0.5916, 0.198, 0.5747, 0.1905, 0.6332, 0.2037, 0.6214, 0.2693, 0.5534, 0.2599, 0.581, 0.264, 0.5916, 0.275, 0.5747, 0.2365, 0.5951, 0.213, 0.581, 0.209, 0.5916, 0.2365, 0.6061, 0.2221, 0.5685, 0.2163, 0.5518, 0.2125, 0.5502, 0.2194, 0.5702, 0.275, 0.5747, 0.264, 0.5916, 0.2693, 0.6214, 0.2824, 0.6332, 0.2365, 0.5867, 0.2164, 0.5749, 0.213, 0.581, 0.2365, 0.5951, 0.2164, 0.5749, 0.2083, 0.5512, 0.2036, 0.5534, 0.213, 0.581, 0.2268, 0.569, 0.2229, 0.5582, 0.2197, 0.5548, 0.2245, 0.5684, 0.2646, 0.5512, 0.2565, 0.5749, 0.2599, 0.581, 0.2693, 0.5534, 0.2565, 0.5749, 0.2365, 0.5867, 0.2365, 0.5951, 0.2599, 0.581, 0.2509, 0.5685, 0.2365, 0.5778, 0.2365, 0.5812, 0.2536, 0.5702, 0.25, 0.5582, 0.2462, 0.569, 0.2484, 0.5684, 0.2532, 0.5548, 0.2365, 0.5778, 0.2221, 0.5685, 0.2194, 0.5702, 0.2365, 0.5812, 0.2462, 0.569, 0.2365, 0.5751, 0.2365, 0.576, 0.2484, 0.5684, 0.2365, 0.5751, 0.2268, 0.569, 0.2245, 0.5684, 0.2365, 0.576, 0.2365, 0.6385, 0.1905, 0.6332, 0.198, 0.5747, 0.2365, 0.5714, 0.2365, 0.5452, 0.2693, 0.5534, 0.275, 0.5747, 0.2365, 0.5714, 0.2365, 0.5452, 0.2036, 0.5534, 0.2083, 0.5512, 0.2365, 0.5398, 0.2365, 0.5393, 0.2605, 0.5502, 0.2646, 0.5512, 0.2365, 0.5398, 0.2365, 0.5393, 0.2125, 0.5502, 0.2163, 0.5518, 0.2365, 0.5413, 0.2365, 0.5447, 0.2532, 0.5548, 0.2567, 0.5518, 0.2365, 0.5413, 0.2365, 0.5447, 0.2197, 0.5548, 0.2229, 0.5582, 0.2365, 0.5484, 0.1986, 0.859, 0.1635, 0.8366, 0.1839, 0.8182, 0.2055, 0.8707, 0.2824, 0.6332, 0.2365, 0.6385, 0.2365, 0.5714, 0.275, 0.5747, 0.2036, 0.5534, 0.2365, 0.5452, 0.2365, 0.5714, 0.198, 0.5747, 0.2693, 0.5534, 0.2365, 0.5452, 0.2365, 0.5398, 0.2646, 0.5512, 0.2125, 0.5502, 0.2365, 0.5393, 0.2365, 0.5398, 0.2083, 0.5512, 0.2605, 0.5502, 0.2365, 0.5393, 0.2365, 0.5413, 0.2567, 0.5518, 0.2197, 0.5548, 0.2365, 0.5447, 0.2365, 0.5413, 0.2163, 0.5518, 0.2532, 0.5548, 0.2365, 0.5447, 0.2365, 0.5484, 0.25, 0.5582, 0.6088, 0.901, 0.6138, 0.857, 0.6411, 0.857, 0.6371, 0.901, 0.6272, 0.8023, 0.6269, 0.7621, 0.6511, 0.7621, 0.6515, 0.8023, 0.61, 0.9629, 0.6088, 0.901, 0.6371, 0.901, 0.6374, 0.9629, 0.6138, 0.857, 0.6272, 0.8023, 0.6515, 0.8023, 0.6411, 0.857, 0.6024, 0.8023, 0.6022, 0.7621, 0.6269, 0.7621, 0.6272, 0.8023, 0.5819, 0.9629, 0.5803, 0.901, 0.6088, 0.901, 0.61, 0.9629, 0.5863, 0.857, 0.6024, 0.8023, 0.6272, 0.8023, 0.6138, 0.857, 0.5803, 0.901, 0.5863, 0.857, 0.6138, 0.857, 0.6088, 0.901, 0.5771, 0.8023, 0.5766, 0.7621, 0.6022, 0.7621, 0.6024, 0.8023, 0.5529, 0.9629, 0.5516, 0.901, 0.5803, 0.901, 0.5819, 0.9629, 0.5585, 0.857, 0.5771, 0.8023, 0.6024, 0.8023, 0.5863, 0.857, 0.5516, 0.901, 0.5585, 0.857, 0.5863, 0.857, 0.5803, 0.901, 0.5505, 0.8023, 0.5505, 0.7621, 0.5766, 0.7621, 0.5771, 0.8023, 0.5231, 0.9629, 0.5231, 0.901, 0.5516, 0.901, 0.5529, 0.9629, 0.5305, 0.857, 0.5505, 0.8023, 0.5771, 0.8023, 0.5585, 0.857, 0.5231, 0.901, 0.5305, 0.857, 0.5585, 0.857, 0.5516, 0.901, 0.9262, 0.8023, 0.9267, 0.7621, 0.9529, 0.7621, 0.9529, 0.8023, 0.9504, 0.9629, 0.9517, 0.901, 0.9802, 0.901, 0.9802, 0.9629, 0.9449, 0.857, 0.9262, 0.8023, 0.9529, 0.8023, 0.9728, 0.857, 0.9517, 0.901, 0.9449, 0.857, 0.9728, 0.857, 0.9802, 0.901, 0.9009, 0.8023, 0.9011, 0.7621, 0.9267, 0.7621, 0.9262, 0.8023, 0.9214, 0.9629, 0.923, 0.901, 0.9517, 0.901, 0.9504, 0.9629, 0.917, 0.857, 0.9009, 0.8023, 0.9262, 0.8023, 0.9449, 0.857, 0.923, 0.901, 0.917, 0.857, 0.9449, 0.857, 0.9517, 0.901, 0.8762, 0.8023, 0.8764, 0.7621, 0.9011, 0.7621, 0.9009, 0.8023, 0.8933, 0.9629, 0.8945, 0.901, 0.923, 0.901, 0.9214, 0.9629, 0.8895, 0.857, 0.8762, 0.8023, 0.9009, 0.8023, 0.917, 0.857, 0.8945, 0.901, 0.8895, 0.857, 0.917, 0.857, 0.923, 0.901, 0.8518, 0.8023, 0.8523, 0.7621, 0.8764, 0.7621, 0.8762, 0.8023, 0.8659, 0.9629, 0.8662, 0.901, 0.8945, 0.901, 0.8933, 0.9629, 0.8623, 0.857, 0.8518, 0.8023, 0.8762, 0.8023, 0.8895, 0.857, 0.8662, 0.901, 0.8623, 0.857, 0.8895, 0.857, 0.8945, 0.901, 0.8274, 0.8023, 0.8281, 0.7621, 0.8523, 0.7621, 0.8518, 0.8023, 0.8385, 0.9629, 0.838, 0.901, 0.8662, 0.901, 0.8659, 0.9629, 0.835, 0.857, 0.8274, 0.8023, 0.8518, 0.8023, 0.8623, 0.857, 0.838, 0.901, 0.835, 0.857, 0.8623, 0.857, 0.8662, 0.901, 0.8026, 0.8023, 0.8034, 0.7621, 0.8281, 0.7621, 0.8274, 0.8023, 0.8104, 0.9629, 0.8095, 0.901, 0.838, 0.901, 0.8385, 0.9629, 0.8075, 0.857, 0.8026, 0.8023, 0.8274, 0.8023, 0.835, 0.857, 0.8095, 0.901, 0.8075, 0.857, 0.835, 0.857, 0.838, 0.901, 0.7774, 0.8023, 0.7779, 0.7621, 0.8034, 0.7621, 0.8026, 0.8023, 0.7814, 0.9629, 0.7807, 0.901, 0.8095, 0.901, 0.8104, 0.9629, 0.7797, 0.857, 0.7774, 0.8023, 0.8026, 0.8023, 0.8075, 0.857, 0.7807, 0.901, 0.7797, 0.857, 0.8075, 0.857, 0.8095, 0.901, 0.7517, 0.8023, 0.7517, 0.7621, 0.7779, 0.7621, 0.7774, 0.8023, 0.7517, 0.9629, 0.7517, 0.901, 0.7807, 0.901, 0.7814, 0.9629, 0.7517, 0.857, 0.7517, 0.8023, 0.7774, 0.8023, 0.7797, 0.857, 0.7517, 0.901, 0.7517, 0.857, 0.7797, 0.857, 0.7807, 0.901, 0.726, 0.8023, 0.7255, 0.7621, 0.7517, 0.7621, 0.7517, 0.8023, 0.7219, 0.9629, 0.7226, 0.901, 0.7517, 0.901, 0.7517, 0.9629, 0.7236, 0.857, 0.726, 0.8023, 0.7517, 0.8023, 0.7517, 0.857, 0.7226, 0.901, 0.7236, 0.857, 0.7517, 0.857, 0.7517, 0.901, 0.7007, 0.8023, 0.6999, 0.7621, 0.7255, 0.7621, 0.726, 0.8023, 0.6929, 0.9629, 0.6938, 0.901, 0.7226, 0.901, 0.7219, 0.9629, 0.6958, 0.857, 0.7007, 0.8023, 0.726, 0.8023, 0.7236, 0.857, 0.6938, 0.901, 0.6958, 0.857, 0.7236, 0.857, 0.7226, 0.901, 0.6759, 0.8023, 0.6752, 0.7621, 0.6999, 0.7621, 0.7007, 0.8023, 0.6648, 0.9629, 0.6654, 0.901, 0.6938, 0.901, 0.6929, 0.9629, 0.6683, 0.857, 0.6759, 0.8023, 0.7007, 0.8023, 0.6958, 0.857, 0.6654, 0.901, 0.6683, 0.857, 0.6958, 0.857, 0.6938, 0.901, 0.2965, 0.4074, 0.3124, 0.4114, 0.3054, 0.435, 0.2919, 0.4319, 0.263, 0.4041, 0.28, 0.405, 0.2776, 0.43, 0.263, 0.4294, 0.2295, 0.4074, 0.2461, 0.405, 0.2484, 0.43, 0.2342, 0.4319, 0.2077, 0.4394, 0.1953, 0.4453, 0.184, 0.4234, 0.1985, 0.4168, 0.3421, 0.4234, 0.356, 0.4314, 0.343, 0.4525, 0.3308, 0.4453, 0.1567, 0.4405, 0.17, 0.4314, 0.1831, 0.4525, 0.171, 0.4607, 0.3124, 0.4114, 0.3275, 0.4168, 0.3184, 0.4394, 0.3054, 0.435, 0.3694, 0.4405, 0.3818, 0.4505, 0.3671, 0.4698, 0.355, 0.4607, 0.28, 0.405, 0.2965, 0.4074, 0.2919, 0.4319, 0.2776, 0.43, 0.2461, 0.405, 0.263, 0.4041, 0.263, 0.4294, 0.2484, 0.43, 0.2137, 0.4114, 0.2295, 0.4074, 0.2342, 0.4319, 0.2206, 0.435, 0.1985, 0.4168, 0.2137, 0.4114, 0.2206, 0.435, 0.2077, 0.4394, 0.356, 0.4314, 0.3694, 0.4405, 0.355, 0.4607, 0.343, 0.4525, 0.17, 0.4314, 0.184, 0.4234, 0.1953, 0.4453, 0.1831, 0.4525, 0.3275, 0.4168, 0.3421, 0.4234, 0.3308, 0.4453, 0.3184, 0.4394, 0.6515, 0.8023, 0.6511, 0.7621, 0.6752, 0.7621, 0.6759, 0.8023, 0.6374, 0.9629, 0.6371, 0.901, 0.6654, 0.901, 0.6648, 0.9629, 0.6411, 0.857, 0.6515, 0.8023, 0.6759, 0.8023, 0.6683, 0.857, 0.1442, 0.4505, 0.1567, 0.4405, 0.171, 0.4607, 0.1589, 0.4698, 0.6371, 0.901, 0.6411, 0.857, 0.6683, 0.857, 0.6654, 0.901, 0.3417, 0.3166, 0.3657, 0.3256, 0.3275, 0.4168, 0.3124, 0.4114, 0.1985, 0.4168, 0.184, 0.4234, 0.1376, 0.3372, 0.1603, 0.3256, 0.263, 0.3049, 0.29, 0.3062, 0.28, 0.405, 0.263, 0.4041, 0.4097, 0.3511, 0.4296, 0.3671, 0.3694, 0.4405, 0.356, 0.4314, 0.09645, 0.3671, 0.1163, 0.3511, 0.17, 0.4314, 0.1567, 0.4405, 0.1603, 0.3256, 0.1843, 0.3166, 0.2137, 0.4114, 0.1985, 0.4168, 0.2096, 0.3101, 0.236, 0.3062, 0.2461, 0.405, 0.2295, 0.4074, 0.3657, 0.3256, 0.3884, 0.3372, 0.3421, 0.4234, 0.3275, 0.4168, 0.29, 0.3062, 0.3164, 0.3101, 0.2965, 0.4074, 0.28, 0.405, 0.4296, 0.3671, 0.4478, 0.3849, 0.3818, 0.4505, 0.3694, 0.4405, 0.3164, 0.3101, 0.3417, 0.3166, 0.3124, 0.4114, 0.2965, 0.4074, 0.1163, 0.3511, 0.1376, 0.3372, 0.184, 0.4234, 0.17, 0.4314, 0.236, 0.3062, 0.263, 0.3049, 0.263, 0.4041, 0.2461, 0.405, 0.3884, 0.3372, 0.4097, 0.3511, 0.356, 0.4314, 0.3421, 0.4234, 0.07822, 0.3849, 0.09645, 0.3671, 0.1567, 0.4405, 0.1442, 0.4505, 0.1843, 0.3166, 0.2096, 0.3101, 0.2295, 0.4074, 0.2137, 0.4114, 0.02901, 0.2944, 0.05557, 0.27, 0.1163, 0.3511, 0.09645, 0.3671, 0.4091, 0.2313, 0.441, 0.2488, 0.3884, 0.3372, 0.3657, 0.3256, 0.2246, 0.2017, 0.263, 0.1996, 0.263, 0.3049, 0.236, 0.3062, 0.05557, 0.27, 0.08505, 0.2488, 0.1376, 0.3372, 0.1163, 0.3511, 0.441, 0.2488, 0.4705, 0.27, 0.4097, 0.3511, 0.3884, 0.3372, 0.263, 0.1996, 0.3014, 0.2017, 0.29, 0.3062, 0.263, 0.3049, 0.1603, 0.3256, 0.1376, 0.3372, 0.08505, 0.2488, 0.117, 0.2313, 0.4705, 0.27, 0.497, 0.2944, 0.4296, 0.3671, 0.4097, 0.3511, 0.3014, 0.2017, 0.339, 0.2076, 0.3164, 0.3101, 0.29, 0.3062, 0.117, 0.2313, 0.151, 0.2175, 0.1843, 0.3166, 0.1603, 0.3256, 0.497, 0.2944, 0.5203, 0.321, 0.4478, 0.3849, 0.4296, 0.3671, 0.339, 0.2076, 0.375, 0.2175, 0.3417, 0.3166, 0.3164, 0.3101, 0.151, 0.2175, 0.187, 0.2076, 0.2096, 0.3101, 0.1843, 0.3166, 0.005774, 0.321, 0.02901, 0.2944, 0.09645, 0.3671, 0.07822, 0.3849, 0.375, 0.2175, 0.4091, 0.2313, 0.3657, 0.3256, 0.3417, 0.3166, 0.187, 0.2076, 0.2246, 0.2017, 0.236, 0.3062, 0.2096, 0.3101, 0.4586, 0.05816, 0.4207, 0.05816, 0.4207, 0.1093, 0.4586, 0.1093, 0.6412, 0.05816, 0.6033, 0.05816, 0.6033, 0.1093, 0.6412, 0.1093, 0.2329, 0.05816, 0.1971, 0.05816, 0.1971, 0.1093, 0.2329, 0.1093, 0.4207, 0.05816, 0.3819, 0.05816, 0.3819, 0.1093, 0.4207, 0.1093, 0.6033, 0.05816, 0.5667, 0.05816, 0.5667, 0.1093, 0.6033, 0.1093, 0.1971, 0.05816, 0.1605, 0.05816, 0.1605, 0.1093, 0.1971, 0.1093, 0.3819, 0.05816, 0.3431, 0.05816, 0.3431, 0.1093, 0.3819, 0.1093, 0.5309, 0.1093, 0.5667, 0.1093, 0.5667, 0.05816, 0.5309, 0.05816, 0.1605, 0.05816, 0.1226, 0.05816, 0.1226, 0.1093, 0.1605, 0.1093, 0.3431, 0.05816, 0.3052, 0.05816, 0.3052, 0.1093, 0.3431, 0.1093, 0.5309, 0.05816, 0.4952, 0.05816, 0.4952, 0.1093, 0.5309, 0.1093, 0.1226, 0.05816, 0.08384, 0.05816, 0.08384, 0.1093, 0.1226, 0.1093, 0.3052, 0.05816, 0.2686, 0.05816, 0.2686, 0.1093, 0.3052, 0.1093, 0.4952, 0.05816, 0.4586, 0.05816, 0.4586, 0.1093, 0.4952, 0.1093, 0.68, 0.05816, 0.6412, 0.05816, 0.6412, 0.1093, 0.68, 0.1093, 0.2686, 0.05816, 0.2329, 0.05816, 0.2329, 0.1093, 0.2686, 0.1093, 0.2386, 0.02081, 0.1933, 0.02081, 0.2329, 0.05816, 0.2686, 0.05816, 0.4789, 0.02081, 0.431, 0.02081, 0.4207, 0.05816, 0.4586, 0.05816, 0.71, 0.02081, 0.6621, 0.02081, 0.6033, 0.05816, 0.6412, 0.05816, 0.1933, 0.02081, 0.1481, 0.02081, 0.1971, 0.05816, 0.2329, 0.05816, 0.431, 0.02081, 0.3819, 0.02081, 0.3819, 0.05816, 0.4207, 0.05816, 0.6621, 0.02081, 0.6158, 0.02081, 0.5667, 0.05816, 0.6033, 0.05816, 0.1481, 0.02081, 0.1017, 0.02081, 0.1605, 0.05816, 0.1971, 0.05816, 0.3819, 0.02081, 0.3328, 0.02081, 0.3431, 0.05816, 0.3819, 0.05816, 0.5309, 0.05816, 0.5667, 0.05816, 0.6158, 0.02081, 0.5705, 0.02081, 0.1017, 0.02081, 0.05383, 0.02081, 0.1226, 0.05816, 0.1605, 0.05816, 0.3328, 0.02081, 0.2849, 0.02081, 0.3052, 0.05816, 0.3431, 0.05816, 0.5705, 0.02081, 0.5252, 0.02081, 0.4952, 0.05816, 0.5309, 0.05816, 0.05383, 0.02081, 0.004728, 0.02081, 0.08384, 0.05816, 0.1226, 0.05816, 0.2849, 0.02081, 0.2386, 0.02081, 0.2686, 0.05816, 0.3052, 0.05816, 0.5252, 0.02081, 0.4789, 0.02081, 0.4586, 0.05816, 0.4952, 0.05816, 0.7591, 0.02081, 0.71, 0.02081, 0.6412, 0.05816, 0.68, 0.05816, 0.6908, 0.2807, 0.7122, 0.2289, 0.7528, 0.1893, 0.8065, 0.1679, 0.8649, 0.1679, 0.9192, 0.1893, 0.9612, 0.2289, 0.9845, 0.2807, 0.9855, 0.3367, 0.964, 0.3885, 0.9234, 0.4281, 0.8698, 0.4495, 0.8113, 0.4495, 0.757, 0.4281, 0.715, 0.3885, 0.6917, 0.3367, 0.2399, 0.8668, 0.1986, 0.859, 0.2055, 0.8707, 0.2392, 0.8741, 0.1319, 0.7636, 0.1401, 0.7241, 0.1309, 0.7332, 0.1263, 0.7649, 0.2399, 0.6604, 0.2813, 0.6682, 0.2694, 0.6565, 0.2366, 0.6522, 0.2813, 0.859, 0.2399, 0.8668, 0.2392, 0.8741, 0.2732, 0.8707, 0.363, 0.7622, 0.3683, 0.8081, 0.2942, 0.8176, 0.2755, 0.7625, 0.1905, 0.6332, 0.2365, 0.6385, 0.2368, 0.7261, 0.183, 0.7098, 0.3397, 0.7241, 0.3479, 0.7636, 0.3501, 0.7623, 0.345, 0.7299, 0.3683, 0.8081, 0.3801, 0.795, 0.345, 0.7944, 0.2942, 0.8176, 0.1986, 0.6682, 0.2399, 0.6604, 0.2366, 0.6522, 0.2035, 0.6565, 0.2365, 0.6385, 0.2824, 0.6332, 0.2931, 0.709, 0.2368, 0.7261, 0.2393, 0.8887, 0.1934, 0.894, 0.1839, 0.8182, 0.239, 0.8012, 0.3479, 0.7636, 0.3397, 0.8031, 0.345, 0.7944, 0.3501, 0.7623, 0.2824, 0.6332, 0.2693, 0.6214, 0.2694, 0.6565, 0.2931, 0.709, 0.1401, 0.8031, 0.1319, 0.7636, 0.1263, 0.7649, 0.1309, 0.7969, 0.2037, 0.6214, 0.1905, 0.6332, 0.183, 0.7098, 0.2035, 0.6565, 0.1934, 0.894, 0.2066, 0.9058, 0.2055, 0.8707, 0.1839, 0.8182, 0.1635, 0.6906, 0.1986, 0.6682, 0.2035, 0.6565, 0.183, 0.7098, 0.1401, 0.7241, 0.1635, 0.6906, 0.183, 0.7098, 0.1309, 0.7332, 0.2755, 0.7625, 0.2368, 0.7261, 0.2931, 0.709, 0.2368, 0.7261, 0.2004, 0.7647, 0.183, 0.7098, 0.2004, 0.7647, 0.239, 0.8012, 0.1839, 0.8182, 0.239, 0.8012, 0.2755, 0.7625, 0.2942, 0.8176, 0.2755, 0.7625, 0.239, 0.8012, 0.2004, 0.7647, 0.2368, 0.7261])
me_cylinder.materials.append(mat_material)
me_cylinder.use_remesh_preserve_volume = False
me_cylinder.use_remesh_preserve_attributes = False
me_cylinder.use_mirror_vertex_groups = False
me_cylinder.update()
arm_armature = bpy.data.armatures.new('Armature')  # bones are not reproduced

# ---- objects
ob_plane = bpy.data.objects.new('Plane', me_plane)
ob_armature = bpy.data.objects.new('Armature', arm_armature)
ob_point_007 = bpy.data.objects.new('Point.007', light_point_007)
ob_point_006 = bpy.data.objects.new('Point.006', light_point_006)
ob_point_005 = bpy.data.objects.new('Point.005', light_point_005)
ob_point_004 = bpy.data.objects.new('Point.004', light_point_004)
ob_cylinder = bpy.data.objects.new('Cylinder', me_cylinder)
ob_point_001 = bpy.data.objects.new('Point.001', light_point_001)
ob_point = bpy.data.objects.new('Point', light_point)
ob_camera = bpy.data.objects.new('Camera', cam_camera)

# ---- transforms, parenting, visibility, modifiers, constraints
ob_plane.location = (-1.036, -0.6357, -6.298)
ob_plane.scale = (67.19, 67.19, 67.19)
ob_plane.lineart.crease_threshold = 0.0
ob_armature.location = (-0.9573, -0.9806, -6.205)
ob_armature.show_in_front = True
ob_armature.lineart.crease_threshold = 0.0
ob_point_007.location = (-8.752, -26.39, -8.197)
ob_point_007.lineart.crease_threshold = 0.0
ob_point_006.location = (6.356, -26.28, -7.804)
ob_point_006.lineart.crease_threshold = 0.0
ob_point_005.location = (6.356, 6.814, -7.804)
ob_point_005.lineart.crease_threshold = 0.0
ob_point_004.location = (-8.752, 6.71, -8.197)
ob_point_004.lineart.crease_threshold = 0.0
ob_cylinder.location = (-0.9987, -0.991, 2.187)
ob_cylinder.rotation_euler = (0.0, -0.0, -0.4027)
ob_cylinder.lineart.crease_threshold = 0.0
_vg = ob_cylinder.vertex_groups.new(name='pikes')
_vg.add([0, 1, 2, 3, 4, 5, 6, 7, 8, 9, 10, 11, 12, 13, 14, 15, 16, 17, 18, 19, 20, 21, 22, 23], 1.0, 'REPLACE')
_vg = ob_cylinder.vertex_groups.new(name='boules')
_vg.add([24, 25, 26, 27, 28, 29, 30, 31, 32, 33, 34, 35, 36, 37, 38, 39, 40, 41, 42, 43, 44, 45, 46, 47, 48, 49, 50, 51, 52, 53, 54, 55, 56, 57, 58, 59, 60, 61, 62, 63, 64, 65, 66, 67, 68, 69, 70, 71, 72, 73, 74, 75, 76, 77, 78, 79, 80, 81, 82, 83, 84, 85, 86, 87, 88, 89, 90, 91, 92, 93, 94, 95, 96, 97, 98, 99, 100, 101, 102, 103, 104, 105, 106, 107, 108, 109, 110, 111, 112, 113, 114, 115, 116, 117, 118, 119, 120, 121, 122, 123, 124, 125, 126, 127, 128, 129, 130, 131, 132, 133, 134, 135, 136, 137, 138, 139, 140, 141, 142, 143, 144, 145, 146, 147, 148, 149, 150, 151, 152, 153, 154, 155, 156, 157, 158, 159, 160, 161, 162, 163, 164, 165, 166, 167, 168, 169, 170, 171, 172, 173, 174, 175, 176, 177, 178, 179, 180, 181, 182, 183, 184, 185, 186, 187, 188, 189, 190, 191, 192, 193, 194, 195, 196, 197, 198, 199, 200, 201, 202, 203, 204, 205, 206, 207, 208, 209, 210, 211, 212, 213, 214, 215, 216, 217, 218, 219, 220, 221, 222, 223, 224, 225, 226, 227, 228, 229, 230, 231, 232, 233, 234, 235, 236, 237, 238, 239, 240, 241, 242, 243, 244, 245, 246, 247, 248, 249, 250, 251, 252, 253, 254, 255], 1.0, 'REPLACE')
_vg = ob_cylinder.vertex_groups.new(name='hat')
_vg.add([256, 257, 258, 259, 260, 261, 262, 263, 264, 265, 266, 267, 268, 269, 270, 271, 272, 273, 274, 275, 276, 277, 278, 279, 280, 281, 282, 283, 284, 285, 286, 287, 288, 289, 290, 291, 292, 293, 294, 295, 296, 297, 298, 299, 300, 301, 302, 303, 304, 305, 306, 307, 308, 309, 310, 311, 312, 313, 314, 315, 316, 317, 318, 319, 320, 321, 322, 323, 324, 325, 326, 327, 328, 329, 330, 331, 332, 333, 334, 335, 336, 337, 338, 339, 340, 341, 342, 343, 344, 345, 346, 347, 348, 349, 350, 351, 352, 353, 354, 355, 356, 357, 358, 359, 360, 361, 362, 363, 364, 365, 366, 367, 368, 369, 370, 371, 372, 373, 374, 375, 376, 377, 378, 379, 380, 381, 382, 383, 384, 385, 386, 387, 388, 389, 390, 391, 392, 393, 394, 395, 396, 397, 398, 399, 400, 401, 402, 403, 404, 405, 406, 407, 408, 409, 410, 411, 412, 413, 414, 415, 416, 417, 418, 419, 420, 421, 422, 423, 424, 425, 426, 427, 428, 429, 430, 431, 432, 433, 434, 435, 436, 437, 438, 439, 440, 441, 442, 443, 444, 445, 446, 447, 448, 449, 450, 451, 452, 453, 454, 455, 456, 457, 458, 459, 460, 461, 462, 463, 464, 465, 466, 467, 612, 613, 614, 615, 616, 617, 618, 619, 620, 621, 622, 623, 624, 625, 626, 627], 1.0, 'REPLACE')
_vg = ob_cylinder.vertex_groups.new(name='head')
_vg.add([362, 467, 468, 469, 470, 471, 473, 474, 475, 476, 477, 478, 479, 480, 481, 482, 483, 484, 485, 486, 487, 488, 489, 490, 491, 492, 493, 494, 495, 496, 497, 498, 499, 500, 501, 502, 503, 504, 505, 506, 507, 508, 509, 510, 511, 512, 513, 514, 515, 516, 517, 518, 519, 520, 521, 522, 523, 524, 525, 526, 527, 528, 529, 530, 531, 532, 612, 613, 614, 615, 616, 617, 618, 619, 620, 621, 622, 623, 624, 625, 626, 627], 1.0, 'REPLACE')
_vg = ob_cylinder.vertex_groups.new(name='body')
_vg.add([471, 472, 476, 480, 484, 488, 492, 496, 500, 504, 508, 512, 516, 520, 524, 528, 532, 533, 534, 535, 536, 537, 538, 539, 540, 541, 542, 543, 544, 545, 546, 547, 548, 549, 550, 551, 552, 553, 554, 555, 556, 557, 558, 559, 560, 561, 562, 563, 564, 565, 566, 567, 568, 569, 570, 571, 572, 573, 574, 575, 576, 577, 578, 579, 580, 581, 582, 583, 584, 585, 586, 587, 588, 589, 590, 591, 592, 593, 594, 595, 596, 597, 598, 599, 600, 601, 602, 603, 604, 605, 606, 607, 608, 609, 610, 611], 1.0, 'REPLACE')
_vg = ob_cylinder.vertex_groups.new(name='bspine1')
_vg.add([548, 549, 550, 551, 552, 553, 554, 555, 556, 557, 558, 559, 560, 561, 562, 563, 564, 565, 566, 567, 568, 569, 570, 571, 572, 573, 574, 575, 576, 577, 578, 579], 1.0, 'REPLACE')
_vg = ob_cylinder.vertex_groups.new(name='bspine2')
_vg.add([472, 533, 534, 535, 536, 537, 538, 539, 540, 541, 542, 543, 544, 545, 546, 547, 548, 549, 550, 551, 552, 553, 554, 555, 556, 557, 558, 559, 560, 561, 562, 563], 1.0, 'REPLACE')
_vg = ob_cylinder.vertex_groups.new(name='broot')
_vg.add([564, 565, 566, 567, 568, 569, 570, 571, 572, 573, 574, 575, 576, 577, 578, 579, 580, 581, 582, 583, 584, 585, 586, 587, 588, 589, 590, 591, 592, 593, 594, 595], 1.0, 'REPLACE')
_vg = ob_cylinder.vertex_groups.new(name='bfoot')
_vg.add([580, 581, 582, 583, 584, 585, 586, 587, 588, 589, 590, 591, 592, 593, 594, 595, 596, 597, 598, 599, 600, 601, 602, 603, 604, 605, 606, 607, 608, 609, 610, 611], 1.0, 'REPLACE')
_vg = ob_cylinder.vertex_groups.new(name='bneck')
_vg.add([0, 1, 2, 3, 4, 5, 6, 7, 8, 9, 10, 11, 12, 13, 14, 15, 16, 17, 18, 19, 20, 21, 22, 23, 471, 472, 476, 480, 484, 488, 492, 496, 500, 504, 508, 512, 516, 520, 524, 528, 532, 533, 534, 535, 536, 537, 538, 539, 540, 541, 542, 543, 544, 545, 546, 547], 1.0, 'REPLACE')
_vg = ob_cylinder.vertex_groups.new(name='bhead')
_vg.add([256, 257, 258, 259, 260, 302, 310, 311, 312, 313, 355, 363, 364, 365, 366, 408, 416, 417, 418, 460, 468, 469, 470, 471, 473, 474, 475, 476, 477, 478, 479, 480, 481, 482, 483, 484, 485, 486, 487, 488, 489, 490, 491, 492, 493, 494, 495, 496, 497, 498, 499, 500, 501, 502, 503, 504, 505, 506, 507, 508, 509, 510, 511, 512, 513, 514, 515, 516, 517, 518, 519, 520, 521, 522, 523, 524, 525, 526, 527, 528, 529, 530, 531, 532, 612, 613, 614, 615, 616, 617, 618, 619, 620, 621, 622, 623, 624, 625, 626, 627], 1.0, 'REPLACE')
_vg = ob_cylinder.vertex_groups.new(name='bhornr1')
_vg.add([256, 257, 258, 259, 260, 271, 272, 273, 274, 293, 301, 302], 1.0, 'REPLACE')
_vg = ob_cylinder.vertex_groups.new(name='bhornr2')
_vg.add([266, 267, 268, 269, 270, 271, 272, 273, 274, 275, 276, 277, 283, 284, 292, 293, 294, 295, 296, 298, 301, 303, 304, 305], 1.0, 'REPLACE')
_vg = ob_cylinder.vertex_groups.new(name='bhornr3')
_vg.add([82, 83, 84, 85, 86, 87, 88, 89, 90, 91, 92, 93, 94, 95, 96, 97, 98, 99, 100, 101, 102, 103, 104, 105, 106, 107, 108, 109, 110, 111, 112, 113, 114, 115, 116, 117, 118, 119, 120, 121, 122, 123, 124, 125, 126, 127, 128, 129, 130, 131, 132, 133, 134, 135, 136, 137, 138, 139, 261, 262, 263, 264, 265, 266, 267, 268, 269, 270, 278, 279, 280, 281, 282, 285, 286, 287, 288, 289, 290, 291, 297, 299, 300, 305, 306, 307, 308, 309], 1.0, 'REPLACE')
_vg = ob_cylinder.vertex_groups.new(name='bhornl1')
_vg.add([310, 363, 364, 365, 366, 377, 378, 379, 380, 399, 407, 408], 1.0, 'REPLACE')
_vg = ob_cylinder.vertex_groups.new(name='bhornl2')
_vg.add([372, 373, 374, 375, 376, 377, 378, 379, 380, 381, 382, 383, 389, 390, 398, 399, 400, 401, 402, 404, 407, 409, 410, 411], 1.0, 'REPLACE')
_vg = ob_cylinder.vertex_groups.new(name='bhornl3')
_vg.add([24, 25, 26, 27, 28, 29, 30, 31, 32, 33, 34, 35, 36, 37, 38, 39, 40, 41, 42, 43, 44, 45, 46, 47, 48, 49, 50, 51, 52, 53, 54, 55, 56, 57, 58, 59, 60, 61, 62, 63, 64, 65, 66, 67, 68, 69, 70, 71, 72, 73, 74, 75, 76, 77, 78, 79, 80, 81, 367, 368, 369, 370, 371, 372, 373, 374, 375, 376, 384, 385, 386, 387, 388, 391, 392, 393, 394, 395, 396, 397, 403, 405, 406, 411, 412, 413, 414, 415], 1.0, 'REPLACE')
_vg = ob_cylinder.vertex_groups.new(name='bhornf1')
_vg.add([257, 363, 416, 417, 418, 429, 430, 431, 432, 451, 459, 460], 1.0, 'REPLACE')
_vg = ob_cylinder.vertex_groups.new(name='bhornf2')
_vg.add([424, 425, 426, 427, 428, 429, 430, 431, 432, 433, 434, 435, 441, 442, 450, 451, 452, 453, 454, 456, 459, 461, 462, 463], 1.0, 'REPLACE')
_vg = ob_cylinder.vertex_groups.new(name='bhornf3')
_vg.add([140, 141, 142, 143, 144, 145, 146, 147, 148, 149, 150, 151, 152, 153, 154, 155, 156, 157, 158, 159, 160, 161, 162, 163, 164, 165, 166, 167, 168, 169, 170, 171, 172, 173, 174, 175, 176, 177, 178, 179, 180, 181, 182, 183, 184, 185, 186, 187, 188, 189, 190, 191, 192, 193, 194, 195, 196, 197, 419, 420, 421, 422, 423, 424, 425, 426, 427, 428, 436, 437, 438, 439, 440, 443, 444, 445, 446, 447, 448, 449, 455, 457, 458, 463, 464, 465, 466, 467], 1.0, 'REPLACE')
_vg = ob_cylinder.vertex_groups.new(name='bhornb1')
_vg.add([256, 310, 311, 312, 313, 324, 325, 326, 327, 346, 354, 355], 1.0, 'REPLACE')
_vg = ob_cylinder.vertex_groups.new(name='bhornb2')
_vg.add([319, 320, 321, 322, 323, 324, 325, 326, 327, 328, 329, 330, 336, 337, 345, 346, 347, 348, 349, 351, 354, 356, 357, 358], 1.0, 'REPLACE')
_vg = ob_cylinder.vertex_groups.new(name='bhornb3')
_vg.add([198, 199, 200, 201, 202, 203, 204, 205, 206, 207, 208, 209, 210, 211, 212, 213, 214, 215, 216, 217, 218, 219, 220, 221, 222, 223, 224, 225, 226, 227, 228, 229, 230, 231, 232, 233, 234, 235, 236, 237, 238, 239, 240, 241, 242, 246, 247, 248, 249, 250, 251, 252, 253, 254, 255, 314, 315, 316, 317, 318, 319, 320, 321, 322, 323, 331, 332, 333, 334, 335, 338, 339, 340, 341, 342, 343, 344, 350, 352, 353, 358, 359, 360, 361, 362], 1.0, 'REPLACE')
_m = ob_cylinder.modifiers.new('Armature', 'ARMATURE')
_m.object = ob_armature
_m.use_bone_envelopes = True
ob_point_001.location = (6.356, -26.28, 25.21)
ob_point_001.lineart.crease_threshold = 0.0
ob_point.location = (-8.752, -26.39, 24.82)
ob_point.lineart.crease_threshold = 0.0
ob_camera.location = (15.56, -39.03, 10.85)
ob_camera.rotation_euler = (1.355, 0.01699, 0.4289)
ob_camera.lock_rotations_4d = False
ob_camera.empty_display_type = 'ARROWS'
ob_camera.color = (0.0, 0.0, 0.0, 0.0)
ob_camera.display_type = 'WIRE'
ob_camera.lineart.crease_threshold = 0.0

# ---- collection membership
col_collection_1.objects.link(ob_plane)
col_collection_1.objects.link(ob_armature)
col_collection_1.objects.link(ob_point_007)
col_collection_1.objects.link(ob_point_006)
col_collection_1.objects.link(ob_point_005)
col_collection_1.objects.link(ob_point_004)
col_collection_1.objects.link(ob_cylinder)
col_collection_1.objects.link(ob_point_001)
col_collection_1.objects.link(ob_point)
col_collection_1.objects.link(ob_camera)

# ---- scene / render settings (as saved in the file)
scene.camera = ob_camera
scene.frame_start = 1; scene.frame_end = 349; scene.frame_set(1)
scene.render.engine = 'BLENDER_EEVEE_NEXT'
scene.render.image_settings.color_mode = 'RGB'
scene.render.image_settings.compression = 90
scene.render.resolution_x = 1280
scene.render.resolution_y = 720
scene.render.dither_intensity = 0.0
scene.render.bake_margin = 2
scene.render.bake_bias = 0.0
scene.cycles.use_denoising = False
scene.cycles.samples = 10
scene.cycles.sampling_pattern = 'TABULATED_SOBOL'
scene.cycles.light_sampling_threshold = 0.0
scene.cycles.use_adaptive_sampling = False
scene.cycles.use_light_tree = False
scene.cycles.blur_glossy = 0.0
scene.cycles.volume_bounces = 1
scene.cycles.pixel_filter_type = 'GAUSSIAN'
scene.cycles.sample_clamp_indirect = 0.0
scene.view_settings.view_transform = 'Standard'
bpy.context.view_layer.update()
